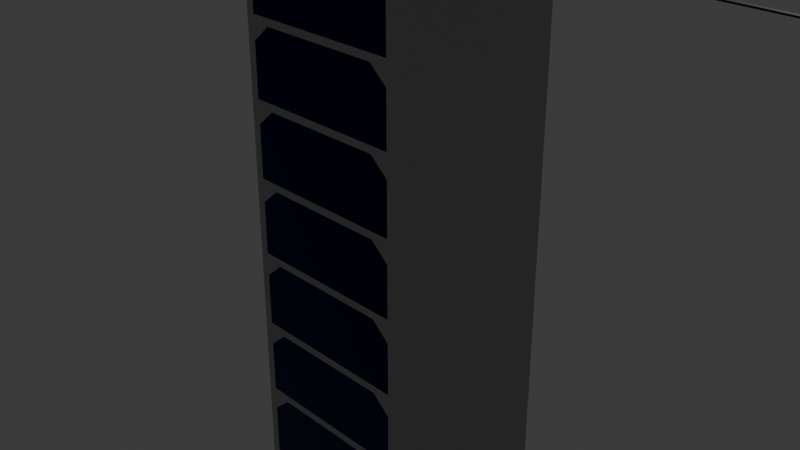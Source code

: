 # Source: cubesat_model.blend  (saved by Blender 4.2.6; exported with 4.5.12 LTS)
import bpy
from mathutils import Matrix  # noqa: F401  (used for matrix-valued properties, if any)

bpy.ops.wm.read_factory_settings(use_empty=True)
scene = bpy.context.scene
scene.name = 'Scene'

# ---- collections
col_collection = bpy.data.collections.new('Collection'); scene.collection.children.link(col_collection)

# ---- materials (node trees are filled in below, after node groups)
mat_metal = bpy.data.materials.new('Metal')
mat_metal.alpha_threshold = 0.0
mat_metal.use_transparent_shadow = False
mat_metal.line_color = (0.0, 0.0, 0.0, 1.0)
mat_solar_panel = bpy.data.materials.new('Solar Panel')
mat_solar_panel.use_transparent_shadow = False
mat_black_plastic = bpy.data.materials.new('Black Plastic')
mat_black_plastic.use_transparent_shadow = False

# ---- material node trees
mat_metal.use_nodes = True; mat_metal.node_tree.nodes.clear()
_N = mat_metal.node_tree.nodes; _L = mat_metal.node_tree.links
n0 = _N.new('ShaderNodeOutputMaterial'); n0.name = 'Material Output'; n0.location = (300, 300)
n1 = _N.new('ShaderNodeBsdfToon'); n1.name = 'Toon BSDF'; n1.location = (10, 300)
n1.inputs[0].default_value = (0.477, 0.477, 0.477, 1.0)
_L.new(n1.outputs[0], n0.inputs[0])
n0.is_active_output = True
mat_solar_panel.use_nodes = True; mat_solar_panel.node_tree.nodes.clear()
_N = mat_solar_panel.node_tree.nodes; _L = mat_solar_panel.node_tree.links
n0 = _N.new('ShaderNodeBsdfPrincipled'); n0.name = 'Principled BSDF'; n0.location = (10, 300)
n0.distribution = 'GGX'
n0.subsurface_method = 'RANDOM_WALK_SKIN'
n0.inputs[0].default_value = (0.0, 0.006875, 0.08593, 1.0)
n0.inputs[1].default_value = 1.0
n0.inputs[2].default_value = 0.01
n0.inputs[3].default_value = 1.45
n0.inputs[27].default_value = (0.0, 0.0, 0.0, 1.0)
n0.inputs[28].default_value = 1.0
n1 = _N.new('ShaderNodeOutputMaterial'); n1.name = 'Material Output'; n1.location = (300, 300)
_L.new(n0.outputs[0], n1.inputs[0])
n1.is_active_output = True
mat_black_plastic.use_nodes = True; mat_black_plastic.node_tree.nodes.clear()
_N = mat_black_plastic.node_tree.nodes; _L = mat_black_plastic.node_tree.links
n0 = _N.new('ShaderNodeBsdfPrincipled'); n0.name = 'Principled BSDF'; n0.location = (10, 300)
n0.distribution = 'GGX'
n0.subsurface_method = 'RANDOM_WALK_SKIN'
n0.inputs[0].default_value = (0.003836, 0.003836, 0.003836, 1.0)
n0.inputs[3].default_value = 1.45
n0.inputs[27].default_value = (0.0, 0.0, 0.0, 1.0)
n0.inputs[28].default_value = 1.0
n1 = _N.new('ShaderNodeOutputMaterial'); n1.name = 'Material Output'; n1.location = (300, 300)
_L.new(n0.outputs[0], n1.inputs[0])
n1.is_active_output = True

# ---- world
world_world = bpy.data.worlds.new('World'); scene.world = world_world
world_world.use_nodes = True; world_world.node_tree.nodes.clear()
_N = world_world.node_tree.nodes; _L = world_world.node_tree.links
n0 = _N.new('ShaderNodeOutputWorld'); n0.name = 'World Output'; n0.location = (300, 300)
n1 = _N.new('ShaderNodeBackground'); n1.name = 'Background'; n1.location = (10, 300)
n1.inputs[0].default_value = (0.05088, 0.05088, 0.05088, 1.0)
_L.new(n1.outputs[0], n0.inputs[0])
n0.is_active_output = True
world_world.color = (0.05088, 0.05088, 0.05088)
world_world.use_sun_shadow = False
world_world.sun_shadow_jitter_overblur = 0.0

# ---- cameras
cam_camera = bpy.data.cameras.new('Camera')
cam_camera.clip_end = 100.0
cam_camera.ortho_scale = 7.314

# ---- lights
light_light = bpy.data.lights.new('Light', 'POINT')
light_light.transmission_factor = 0.0
light_light.energy = 1000.0
light_light.shadow_soft_size = 0.1
light_light.shadow_maximum_resolution = 0.006
light_light.use_absolute_resolution = True

# ---- meshes
me_cube_001 = bpy.data.meshes.new('Cube.001')
me_cube_001.from_pydata([(1.0, -1.0, -3.0), (-1.0, -1.0, -3.0), (1.0, -1.0, 3.0), (-1.0, -1.0, 3.0), (1.0, 1.0, -3.0), (-1.0, 1.0, -3.0), (1.0, 1.0, 3.0), (-1.0, 1.0, 3.0), (-0.9503, 1.0, 2.923), (0.9503, 1.0, 2.923), (0.9503, 1.0, -2.922), (-0.9503, 1.0, -2.922), (-1.0, 0.9503, -2.922), (-1.0, -0.9503, -2.922), (-1.0, -0.9503, 2.923), (-1.0, 0.9503, 2.923), (-0.9503, -1.0, -2.923), (0.9503, -1.0, -2.923), (0.9503, -1.0, 2.921), (-0.9503, -1.0, 2.921), (-1.0, 1.0, -2.143), (-1.0, 1.0, -1.286), (-1.0, 1.0, -0.4286), (-1.0, 1.0, 0.4286), (-1.0, 1.0, 1.286), (-1.0, 1.0, 2.143), (1.0, -1.0, -2.143), (1.0, -1.0, -1.286), (1.0, -1.0, -0.4286), (1.0, -1.0, 0.4286), (1.0, -1.0, 1.286), (1.0, -1.0, 2.143), (1.0, 1.0, 2.143), (1.0, 1.0, 1.286), (1.0, 1.0, 0.4286), (1.0, 1.0, -0.4286), (1.0, 1.0, -1.286), (1.0, 1.0, -2.143), (-1.0, -1.0, 2.143), (-1.0, -1.0, 1.286), (-1.0, -1.0, 0.4286), (-1.0, -1.0, -0.4286), (-1.0, -1.0, -1.286), (-1.0, -1.0, -2.143), (-0.9503, 1.0, -2.087), (-0.9503, 1.0, -1.252), (-0.9503, 1.0, -0.4168), (-0.9503, 1.0, 0.4181), (-0.9503, 1.0, 1.253), (-0.9503, 1.0, 2.088), (0.9503, 1.0, 2.088), (0.9503, 1.0, 1.253), (0.9503, 1.0, 0.4181), (0.9503, 1.0, -0.4168), (0.9503, 1.0, -1.252), (0.9503, 1.0, -2.087), (-1.0, 0.9503, -2.087), (-1.0, 0.9503, -1.252), (-1.0, 0.9503, -0.417), (-1.0, 0.9503, 0.418), (-1.0, 0.9503, 1.253), (-1.0, 0.9503, 2.088), (-1.0, -0.9503, 2.088), (-1.0, -0.9503, 1.253), (-1.0, -0.9503, 0.418), (-1.0, -0.9503, -0.417), (-1.0, -0.9503, -1.252), (-1.0, -0.9503, -2.087), (-0.9503, -1.0, 2.086), (-0.9503, -1.0, 0.4164), (-0.9503, -1.0, -0.4185), (-0.9503, -1.0, -1.253), (-0.9503, -1.0, -2.088), (0.9503, -1.0, -2.088), (0.9503, -1.0, -1.253), (0.9503, -1.0, -0.4185), (0.9503, -1.0, 0.4164), (-0.9062, 1.0, -2.305), (0.9062, 1.0, -2.305), (0.9062, 1.0, -2.881), (-0.9062, 1.0, -2.881), (-1.0, 0.9062, 2.128), (-1.0, -0.9062, 2.128), (-1.0, -0.9062, 2.705), (-1.0, 0.9062, 2.705), (-0.9062, -1.0, 2.127), (0.9062, -1.0, 2.127), (0.9062, -1.0, 2.703), (-0.9062, -1.0, 2.703), (-0.9062, -1.0, -2.883), (0.9062, -1.0, -2.883), (0.9062, -1.0, -2.306), (-0.9062, -1.0, -2.306), (-0.9062, -1.0, -2.048), (0.9062, -1.0, -2.048), (0.9062, -1.0, -1.471), (-0.9062, -1.0, -1.471), (-0.9062, -1.0, -1.213), (0.9062, -1.0, -1.213), (0.9062, -1.0, -0.6364), (-0.9062, -1.0, -0.6364), (-0.9062, -1.0, -0.3782), (0.9062, -1.0, -0.3782), (0.9062, -1.0, 0.1985), (-0.9062, -1.0, 0.1985), (-0.9062, -1.0, 0.4567), (0.9062, -1.0, 0.4567), (0.9062, -1.0, 1.033), (-0.9062, -1.0, 1.033), (-0.7014, -1.0, 2.046), (0.7014, -1.0, 2.046), (-0.3021, -1.0, 1.292), (0.3021, -1.0, 1.292), (-1.0, 0.9062, -2.881), (-1.0, -0.9062, -2.881), (-1.0, -0.9062, -2.305), (-1.0, 0.9062, -2.305), (-1.0, 0.9062, -2.047), (-1.0, -0.9062, -2.047), (-1.0, -0.9062, -1.47), (-1.0, 0.9062, -1.47), (-1.0, 0.9062, -1.212), (-1.0, -0.9062, -1.212), (-1.0, -0.9062, -0.6349), (-1.0, 0.9062, -0.6349), (-1.0, 0.9062, -0.3767), (-1.0, -0.9062, -0.3767), (-1.0, -0.9062, 0.2), (-1.0, 0.9062, 0.2), (-1.0, 0.9062, 0.4582), (-1.0, -0.9062, 0.4582), (-1.0, -0.9062, 1.035), (-1.0, 0.9062, 1.035), (-1.0, 0.9062, 1.293), (-1.0, -0.9062, 1.293), (-1.0, -0.9062, 1.87), (-1.0, 0.9062, 1.87), (-0.9062, 1.0, 2.705), (0.9062, 1.0, 2.705), (0.9062, 1.0, 2.128), (-0.9062, 1.0, 2.128), (-0.9062, 1.0, 1.87), (0.9062, 1.0, 1.87), (0.9062, 1.0, 1.293), (-0.9062, 1.0, 1.293), (-0.9062, 1.0, 1.035), (0.9062, 1.0, 1.035), (0.9062, 1.0, 0.4583), (-0.9062, 1.0, 0.4583), (-0.9062, 1.0, 0.2002), (0.9062, 1.0, 0.2002), (0.9062, 1.0, -0.3766), (-0.9062, 1.0, -0.3766), (-0.9062, 1.0, -0.6347), (0.9062, 1.0, -0.6347), (0.9062, 1.0, -1.211), (-0.9062, 1.0, -1.211), (-0.9062, 1.0, -1.47), (0.9062, 1.0, -1.47), (0.9062, 1.0, -2.046), (-0.9062, 1.0, -2.046), (0.3333, -1.0, -3.0), (-0.3333, -1.0, -3.0), (-0.3333, 1.0, 3.0), (0.3282, 4.37, 3.003), (0.3333, -1.0, 3.0), (0.3034, 4.375, 3.003), (0.3333, 1.0, -3.0), (-0.3333, 1.0, -3.0), (-0.3168, 1.0, 2.923), (0.3168, 1.0, 2.923), (0.3168, 1.0, -2.922), (-0.3168, 1.0, -2.922), (0.3168, -1.0, -2.923), (-0.3168, -1.0, -2.923), (0.3168, -1.0, 2.921), (-0.3168, -1.0, 2.921), (0.3168, -1.0, -2.088), (-0.3168, -1.0, -2.088), (0.3168, -1.0, -1.253), (-0.3168, -1.0, -1.253), (0.3168, -1.0, -0.4185), (-0.3168, -1.0, -0.4185), (0.3168, -1.0, 0.4164), (-0.3168, -1.0, 0.4164), (-0.3168, -1.0, 1.251), (0.3168, -1.0, 2.086), (-0.3168, -1.0, 2.086), (0.3168, 1.0, 2.088), (-0.3168, 1.0, 2.088), (0.3168, 1.0, 1.253), (-0.3168, 1.0, 1.253), (0.3168, 1.0, 0.4181), (-0.3168, 1.0, 0.4181), (0.3168, 1.0, -0.4168), (-0.3168, 1.0, -0.4168), (0.3168, 1.0, -1.252), (-0.3168, 1.0, -1.252), (0.3168, 1.0, -2.087), (-0.3168, 1.0, -2.087), (0.7014, 1.0, -2.127), (-0.7014, 1.0, -2.127), (0.3021, 1.0, -2.881), (-0.3021, 1.0, -2.881), (0.3021, -1.0, 2.127), (-0.3021, -1.0, 2.127), (0.7014, -1.0, 2.881), (-0.7014, -1.0, 2.881), (0.3021, -1.0, -2.883), (-0.3021, -1.0, -2.883), (0.7014, -1.0, -2.129), (-0.7014, -1.0, -2.129), (0.3021, -1.0, -2.048), (-0.3021, -1.0, -2.048), (0.7014, -1.0, -1.294), (-0.7014, -1.0, -1.294), (0.3021, -1.0, -1.213), (-0.3021, -1.0, -1.213), (0.7014, -1.0, -0.4587), (-0.7014, -1.0, -0.4587), (0.3021, -1.0, -0.3782), (-0.3021, -1.0, -0.3782), (0.7014, -1.0, 0.3762), (-0.7014, -1.0, 0.3762), (0.3021, -1.0, 0.4567), (-0.3021, -1.0, 0.4567), (0.7014, -1.0, 1.211), (-0.7014, -1.0, 1.211), (0.3168, -1.0, 1.251), (-0.7014, 1.0, 2.883), (0.7014, 1.0, 2.883), (0.3021, 1.0, 2.128), (-0.3021, 1.0, 2.128), (0.7014, 1.0, 2.048), (-0.7014, 1.0, 2.048), (0.3021, 1.0, 1.293), (-0.3021, 1.0, 1.293), (0.7014, 1.0, 1.213), (-0.7014, 1.0, 1.213), (0.3021, 1.0, 0.4583), (-0.3021, 1.0, 0.4583), (0.7014, 1.0, 0.3778), (-0.7014, 1.0, 0.3778), (0.3021, 1.0, -0.3766), (-0.3021, 1.0, -0.3766), (0.7014, 1.0, -0.4571), (-0.7014, 1.0, -0.4571), (0.3021, 1.0, -1.211), (-0.3021, 1.0, -1.211), (0.7014, 1.0, -1.292), (-0.7014, 1.0, -1.292), (0.3021, 1.0, -2.046), (-0.3021, 1.0, -2.046), (-1.0, -0.3333, -3.0), (-1.0, 0.3333, -3.0), (0.319, 4.376, 2.983), (1.0, 0.3333, 3.0), (0.343, 4.378, 3.003), (-1.0, -0.3333, 3.0), (1.0, 0.3333, -3.0), (1.0, -0.3333, -3.0), (-1.0, -0.3168, -2.922), (-1.0, 0.3168, -2.922), (-1.0, 0.3168, 2.923), (-1.0, -0.3168, 2.923), (-1.0, -0.3168, -2.087), (-1.0, 0.3168, -2.087), (-1.0, -0.3168, -1.252), (-1.0, 0.3168, -1.252), (-1.0, -0.3168, -0.417), (-1.0, 0.3168, -0.417), (-1.0, -0.3168, 0.418), (-1.0, 0.3168, 0.418), (-1.0, -0.3168, 1.253), (-1.0, 0.3168, 1.253), (-1.0, -0.3168, 2.088), (-1.0, 0.3168, 2.088), (1.0, 0.3333, -2.143), (1.0, -0.3333, -2.143), (1.0, 0.3333, -1.286), (1.0, -0.3333, -1.286), (1.0, 0.3333, -0.4286), (1.0, -0.3333, -0.4286), (1.0, 0.3333, 0.4286), (1.0, -0.3333, 0.4286), (1.0, 0.3333, 1.286), (1.0, -0.3333, 1.286), (1.0, 0.3333, 2.143), (1.0, -0.3333, 2.143), (-1.0, -0.3021, 2.128), (-1.0, 0.3021, 2.128), (-1.0, 0.7014, 2.882), (-1.0, -0.7014, 2.882), (-1.0, -0.3021, -2.881), (-1.0, 0.3021, -2.881), (-1.0, -0.7014, -2.127), (-1.0, 0.7014, -2.127), (-1.0, -0.3021, -2.047), (-1.0, 0.3021, -2.047), (-1.0, -0.7014, -1.292), (-1.0, 0.7014, -1.292), (-1.0, -0.3021, -1.212), (-1.0, 0.3021, -1.212), (-1.0, -0.7014, -0.4572), (-1.0, 0.7014, -0.4572), (-1.0, -0.3021, -0.3767), (-1.0, 0.3021, -0.3767), (-1.0, -0.7014, 0.3777), (-1.0, 0.7014, 0.3777), (-1.0, -0.3021, 0.4582), (-1.0, 0.3021, 0.4582), (-1.0, -0.7014, 1.213), (-1.0, 0.7014, 1.213), (-1.0, -0.3021, 1.293), (-1.0, 0.3021, 1.293), (-1.0, -0.7014, 2.048), (-1.0, 0.7014, 2.048), (-0.3333, 0.3333, -3.0), (-0.3333, -0.3333, -3.0), (0.3333, 0.3333, -3.0), (0.3333, -0.3333, -3.0), (-0.3333, -0.3333, 3.0), (-0.3333, 0.3333, 3.0), (0.3333, -0.3333, 3.0), (0.3333, 0.3333, 3.0), (-1.0, -1.311e-07, -3.0), (1.0, 1.311e-07, 3.0), (-1.0, 1.311e-07, 3.0), (1.0, -1.311e-07, -3.0), (-1.0, -9.46e-08, -2.922), (-1.0, 9.383e-08, 2.923), (-1.0, -5.81e-08, -2.087), (-1.0, -2.161e-08, -1.252), (-1.0, 1.489e-08, -0.417), (-1.0, 5.139e-08, 0.418), (-1.0, 8.788e-08, 1.253), (-1.0, 1.244e-07, 2.088), (1.0, -9.367e-08, -2.143), (1.0, -5.62e-08, -1.286), (1.0, -1.873e-08, -0.4286), (1.0, 1.873e-08, 0.4286), (1.0, 5.62e-08, 1.286), (1.0, 9.367e-08, 2.143), (-1.0, 9.262e-08, 2.128), (-1.0, 1.256e-07, 2.882), (-1.0, -1.264e-07, -2.881), (-1.0, -9.338e-08, -2.127), (-1.0, -8.986e-08, -2.047), (-1.0, -5.688e-08, -1.292), (-1.0, -5.336e-08, -1.212), (-1.0, -2.039e-08, -0.4572), (-1.0, -1.687e-08, -0.3767), (-1.0, 1.611e-08, 0.3777), (-1.0, 1.963e-08, 0.4582), (-1.0, 5.26e-08, 1.213), (-1.0, 5.612e-08, 1.293), (-1.0, 8.91e-08, 2.048), (-0.3333, -1.311e-07, -3.0), (0.3333, -1.311e-07, -3.0), (-0.3333, 1.311e-07, 3.0), (0.3333, 1.311e-07, 3.0), (-0.9062, -1.0, 1.868), (0.9062, -1.0, 1.868), (0.9062, -1.0, 1.292), (-0.9062, -1.0, 1.292), (0.9503, -1.0, 1.251), (0.9503, -1.0, 2.086), (-0.9503, -1.0, 1.251), (-9.52e-08, -1.0, 1.251), (-1.582e-07, -1.0, 2.086), (-9.823e-08, -1.0, 1.292), (-1.552e-07, -1.0, 2.046), (-1.0, 1.0, -0.9515), (1.0, -1.0, -0.9515), (1.0, 1.0, -0.9515), (-1.0, -1.0, -0.9515), (-0.9503, 1.0, -0.9262), (0.9503, 1.0, -0.9262), (-1.0, 0.9503, -0.9263), (-1.0, -0.9503, -0.9263), (-0.9503, -1.0, -0.9279), (0.9503, -1.0, -0.9279), (-0.9062, -1.0, -0.9883), (0.9062, -1.0, -0.9883), (-1.0, 0.9062, -0.9867), (-1.0, -0.9062, -0.9867), (-0.9062, 1.0, -0.9866), (0.9062, 1.0, -0.9866), (-0.4578, 1.0, -0.9173), (0.4578, 1.0, -0.9173), (-0.4578, -1.0, -0.919), (0.4578, -1.0, -0.919), (1.0, -0.3333, -0.9515), (1.0, 0.3333, -0.9515), (-1.0, 0.4578, -0.9175), (-1.0, -0.4578, -0.9175), (-1.0, -4.051e-08, -0.9175), (1.0, -4.159e-08, -0.9515), (-1.0, 0.6667, -3.0), (1.0, 0.6667, 3.0), (-1.0, 0.6335, -2.922), (-1.0, 0.7621, -2.087), (-1.0, 0.7621, -1.252), (-1.0, 0.7621, -0.417), (-1.0, 0.7621, 0.418), (-1.0, 0.7621, 1.253), (-1.0, 0.7621, 2.088), (-1.0, 0.6041, 2.128), (-1.0, 0.6041, -2.881), (-1.0, 0.8038, -2.216), (-1.0, 0.6041, -2.047), (-1.0, 0.8038, -1.381), (-1.0, 0.6041, -1.212), (-1.0, 0.8038, -0.546), (-1.0, 0.6041, -0.3767), (-1.0, 0.8038, 0.2889), (-1.0, 0.6041, 0.4582), (-1.0, 0.8038, 1.124), (-1.0, 0.6041, 1.293), (-1.0, 0.8038, 1.959), (-0.3333, 0.6667, 3.0), (0.3333, 0.6667, 3.0), (-1.0, 0.6667, 3.0), (1.0, 0.6667, -3.0), (-1.0, 0.7621, 2.923), (1.0, 0.6667, -2.143), (1.0, 0.6667, -1.286), (1.0, 0.6667, -0.4286), (1.0, 0.6667, 0.4286), (1.0, 0.6667, 1.286), (1.0, 0.6667, 2.143), (-1.0, 0.8038, 2.794), (-0.3333, 0.6667, -3.0), (0.3333, 0.6667, -3.0), (-1.0, 0.682, -0.9521), (1.0, 0.6667, -0.9515), (-1.0, -0.6667, 3.0), (1.0, -0.6667, -3.0), (-1.0, -0.7621, 2.923), (1.0, -0.6667, -2.143), (1.0, -0.6667, -1.286), (1.0, -0.6667, -0.4286), (1.0, -0.6667, 0.4286), (1.0, -0.6667, 1.286), (1.0, -0.6667, 2.143), (-1.0, -0.8038, 2.794), (-0.3333, -0.6667, -3.0), (0.3333, -0.6667, -3.0), (-1.0, -0.6667, -3.0), (1.0, -0.6667, 3.0), (-1.0, -0.6335, -2.922), (-1.0, -0.7621, -2.087), (-1.0, -0.7621, -1.252), (-1.0, -0.7621, -0.417), (-1.0, -0.7621, 0.418), (-1.0, -0.7621, 1.253), (-1.0, -0.7621, 2.088), (-1.0, -0.6041, 2.128), (-1.0, -0.6041, -2.881), (-1.0, -0.8038, -2.216), (-1.0, -0.6041, -2.047), (-1.0, -0.8038, -1.381), (-1.0, -0.6041, -1.212), (-1.0, -0.8038, -0.546), (-1.0, -0.6041, -0.3767), (-1.0, -0.8038, 0.2889), (-1.0, -0.6041, 0.4582), (-1.0, -0.8038, 1.124), (-1.0, -0.6041, 1.293), (-1.0, -0.8038, 1.959), (-0.3333, -0.6667, 3.0), (0.3333, -0.6667, 3.0), (1.0, -0.6667, -0.9515), (-1.0, -0.682, -0.9521), (0.3667, 1.0, 3.004), (0.3332, 1.0, 2.977), (0.3113, 1.0, 3.004), (0.339, 0.9908, 3.004), (-0.3665, -1.0, 3.004), (-0.3331, -1.0, 2.977), (-0.311, -1.0, 3.004), (-0.3388, -0.9908, 3.004), (1.0, -0.3368, 2.977), (1.0, -0.3091, 3.005), (0.9908, -0.3368, 3.005), (1.0, -0.3645, 3.005), (-1.0, 0.3327, 2.977), (-1.0, 0.3108, 3.004), (-0.9908, 0.3385, 3.004), (-1.0, 0.3662, 3.004), (-0.3435, -4.377, 3.003), (-0.3196, -4.375, 2.983), (-0.3039, -4.374, 3.003), (-0.3287, -4.369, 3.003), (4.376, -0.3251, 2.982), (4.375, -0.3053, 3.003), (4.37, -0.3301, 3.003), (4.378, -0.3448, 3.003), (-4.376, 0.32, 2.983), (-4.374, 0.3044, 3.003), (-4.37, 0.3291, 3.003), (-4.378, 0.3439, 3.003)], [], [(430, 32, 6, 399), (3, 478, 481, 470, 436), (200, 78, 79, 202), (457, 82, 83, 445), (204, 86, 87, 206), (447, 437, 0, 161), (420, 421, 477, 476, 163), (37, 4, 10, 55), (168, 5, 11, 172), (25, 7, 8, 49), (448, 1, 13, 450), (38, 3, 14, 62), (422, 7, 15, 424), (20, 5, 12, 56), (161, 0, 17, 173), (31, 2, 18, 366), (481, 480, 165, 471, 470), (43, 1, 16, 72), (3, 38, 68, 19), (38, 39, 367, 68), (39, 40, 69, 367), (40, 41, 70, 69), (375, 42, 71, 380), (42, 43, 72, 71), (0, 26, 73, 17), (26, 27, 74, 73), (373, 28, 75, 381), (28, 29, 76, 75), (29, 30, 365, 76), (30, 31, 366, 365), (7, 25, 61, 15), (25, 24, 60, 61), (24, 23, 59, 60), (23, 22, 58, 59), (372, 21, 57, 378), (21, 20, 56, 57), (1, 43, 67, 13), (43, 42, 66, 67), (375, 41, 65, 379), (41, 40, 64, 65), (40, 39, 63, 64), (39, 38, 62, 63), (5, 20, 44, 11), (20, 21, 45, 44), (372, 22, 46, 376), (22, 23, 47, 46), (23, 24, 48, 47), (24, 25, 49, 48), (6, 32, 50, 9), (32, 33, 51, 50), (33, 34, 52, 51), (34, 35, 53, 52), (374, 36, 54, 377), (36, 37, 55, 54), (208, 90, 91, 210), (212, 94, 95, 214), (391, 383, 99, 218), (220, 102, 103, 222), (224, 106, 107, 226), (112, 363, 362, 110), (458, 114, 115, 459), (460, 118, 119, 461), (473, 385, 123, 463), (464, 126, 127, 465), (466, 130, 131, 467), (468, 134, 135, 469), (230, 138, 139, 231), (233, 142, 143, 235), (237, 146, 147, 239), (241, 150, 151, 243), (389, 387, 155, 247), (249, 158, 159, 251), (423, 4, 37, 425), (425, 37, 36, 426), (435, 374, 35, 427), (427, 35, 34, 428), (428, 34, 33, 429), (429, 33, 32, 430), (198, 55, 78, 200), (55, 10, 79, 78), (172, 11, 80, 203), (11, 44, 77, 80), (456, 62, 82, 457), (62, 14, 83, 82), (424, 15, 84, 431), (15, 61, 81, 84), (186, 366, 86, 204), (366, 18, 87, 86), (176, 19, 88, 207), (19, 68, 85, 88), (173, 17, 90, 208), (17, 73, 91, 90), (178, 72, 92, 211), (72, 16, 89, 92), (177, 73, 94, 212), (73, 74, 95, 94), (180, 71, 96, 215), (71, 72, 93, 96), (179, 74, 98, 216), (381, 75, 99, 383), (182, 70, 100, 219), (380, 71, 97, 382), (181, 75, 102, 220), (75, 76, 103, 102), (184, 69, 104, 223), (69, 70, 101, 104), (183, 76, 106, 224), (76, 365, 107, 106), (185, 367, 108, 227), (367, 69, 105, 108), (368, 228, 112, 370), (365, 366, 362, 363), (187, 68, 361, 109), (228, 365, 363, 112), (450, 13, 114, 458), (13, 67, 115, 114), (401, 56, 116, 409), (56, 12, 113, 116), (451, 67, 118, 460), (67, 66, 119, 118), (402, 57, 120, 411), (57, 56, 117, 120), (452, 66, 122, 462), (379, 65, 123, 385), (403, 58, 124, 413), (378, 57, 121, 384), (453, 65, 126, 464), (65, 64, 127, 126), (404, 59, 128, 415), (59, 58, 125, 128), (454, 64, 130, 466), (64, 63, 131, 130), (405, 60, 132, 417), (60, 59, 129, 132), (455, 63, 134, 468), (63, 62, 135, 134), (406, 61, 136, 419), (61, 60, 133, 136), (170, 9, 138, 230), (9, 50, 139, 138), (189, 49, 140, 232), (49, 8, 137, 140), (188, 50, 142, 233), (50, 51, 143, 142), (191, 48, 144, 236), (48, 49, 141, 144), (190, 51, 146, 237), (51, 52, 147, 146), (193, 47, 148, 240), (47, 48, 145, 148), (192, 52, 150, 241), (52, 53, 151, 150), (195, 46, 152, 244), (46, 47, 149, 152), (194, 53, 154, 245), (377, 54, 155, 387), (197, 45, 156, 248), (376, 46, 153, 386), (196, 54, 158, 249), (54, 55, 159, 158), (199, 44, 160, 252), (44, 45, 157, 160), (55, 198, 251, 159), (198, 199, 252, 251), (45, 197, 250, 157), (197, 196, 249, 250), (54, 196, 247, 155), (196, 197, 248, 247), (46, 195, 246, 153), (195, 194, 245, 246), (53, 194, 243, 151), (194, 195, 244, 243), (47, 193, 242, 149), (193, 192, 241, 242), (52, 192, 239, 147), (192, 193, 240, 239), (48, 191, 238, 145), (191, 190, 237, 238), (51, 190, 235, 143), (190, 191, 236, 235), (49, 189, 234, 141), (189, 188, 233, 234), (50, 188, 231, 139), (188, 189, 232, 231), (8, 169, 229, 137), (169, 170, 230, 229), (369, 187, 109, 371), (364, 111, 109, 361), (370, 112, 110, 371), (367, 185, 111, 364), (365, 228, 226, 107), (228, 185, 227, 226), (69, 184, 225, 105), (184, 183, 224, 225), (76, 183, 222, 103), (183, 184, 223, 222), (70, 182, 221, 101), (182, 181, 220, 221), (75, 181, 218, 99), (181, 182, 219, 218), (71, 180, 217, 97), (180, 179, 216, 217), (74, 179, 214, 95), (179, 180, 215, 214), (72, 178, 213, 93), (178, 177, 212, 213), (73, 177, 210, 91), (177, 178, 211, 210), (16, 174, 209, 89), (174, 173, 208, 209), (18, 175, 206, 87), (175, 176, 207, 206), (68, 187, 205, 85), (187, 186, 204, 205), (10, 171, 202, 79), (171, 172, 203, 202), (44, 199, 201, 77), (199, 198, 200, 201), (157, 250, 252, 160), (250, 249, 251, 252), (386, 388, 248, 156), (388, 389, 247, 248), (149, 242, 244, 152), (242, 241, 243, 244), (145, 238, 240, 148), (238, 237, 239, 240), (141, 234, 236, 144), (234, 233, 235, 236), (137, 229, 232, 140), (229, 230, 231, 232), (68, 367, 364, 361), (366, 186, 110, 362), (105, 225, 227, 108), (225, 224, 226, 227), (101, 221, 223, 104), (221, 220, 222, 223), (382, 390, 219, 100), (390, 391, 218, 219), (93, 213, 215, 96), (213, 212, 214, 215), (89, 209, 211, 92), (209, 208, 210, 211), (2, 165, 175, 18), (444, 288, 482, 485, 449), (1, 162, 174, 16), (162, 161, 173, 174), (4, 167, 171, 10), (167, 168, 172, 171), (7, 163, 169, 8), (421, 399, 6, 474, 477), (448, 446, 162, 1), (446, 447, 161, 162), (85, 205, 207, 88), (205, 204, 206, 207), (77, 201, 203, 80), (201, 200, 202, 203), (422, 420, 163, 7), (163, 476, 475, 170, 169), (470, 471, 323, 321), (359, 360, 324, 322), (436, 470, 321, 258), (257, 255, 166, 164), (432, 433, 319, 317), (357, 358, 320, 318), (398, 432, 317, 254), (325, 357, 318, 253), (456, 275, 315, 469), (336, 276, 316, 356), (405, 274, 314, 418), (335, 273, 313, 355), (455, 273, 311, 467), (335, 274, 312, 354), (404, 272, 310, 416), (334, 271, 309, 353), (454, 271, 307, 465), (334, 272, 308, 352), (403, 270, 306, 414), (333, 269, 305, 351), (453, 269, 303, 463), (333, 270, 304, 350), (402, 268, 302, 412), (332, 267, 301, 349), (452, 267, 299, 461), (332, 268, 300, 348), (401, 266, 298, 410), (331, 265, 297, 347), (451, 265, 295, 459), (331, 266, 296, 346), (400, 262, 294, 408), (329, 261, 293, 345), (438, 264, 292, 445), (330, 263, 291, 344), (406, 276, 290, 407), (336, 275, 289, 343), (443, 286, 288, 444), (341, 285, 287, 342), (442, 284, 286, 443), (340, 283, 285, 341), (441, 282, 284, 442), (339, 281, 283, 340), (472, 392, 282, 441), (397, 393, 281, 339), (439, 278, 280, 440), (337, 277, 279, 338), (437, 260, 278, 439), (328, 259, 277, 337), (418, 314, 316, 419), (355, 313, 315, 356), (416, 310, 312, 417), (353, 309, 311, 354), (414, 306, 308, 415), (351, 305, 307, 352), (434, 394, 304, 413), (396, 395, 303, 350), (410, 298, 300, 411), (347, 297, 299, 348), (408, 294, 296, 409), (345, 293, 295, 346), (436, 258, 264, 438), (327, 359, 322, 488, 487), (398, 254, 262, 400), (325, 253, 261, 329), (433, 423, 259, 319), (358, 328, 260, 320), (407, 290, 291, 431), (343, 289, 292, 344), (288, 342, 326, 483, 482), (360, 326, 256, 324), (471, 449, 485, 484, 323), (342, 287, 256, 326), (323, 484, 483, 326, 360), (486, 489, 422, 424, 263), (290, 343, 344, 291), (319, 259, 328, 358), (254, 325, 329, 262), (258, 327, 330, 264), (294, 345, 346, 296), (298, 347, 348, 300), (394, 396, 350, 304), (306, 351, 352, 308), (310, 353, 354, 312), (314, 355, 356, 316), (260, 328, 337, 278), (278, 337, 338, 280), (392, 397, 339, 282), (282, 339, 340, 284), (284, 340, 341, 286), (286, 341, 342, 288), (276, 336, 343, 290), (264, 330, 344, 292), (262, 329, 345, 294), (265, 331, 346, 295), (266, 331, 347, 298), (267, 332, 348, 299), (268, 332, 349, 302), (269, 333, 350, 303), (270, 333, 351, 306), (271, 334, 352, 307), (272, 334, 353, 310), (273, 335, 354, 311), (274, 335, 355, 314), (275, 336, 356, 315), (254, 317, 357, 325), (317, 319, 358, 357), (258, 321, 359, 327), (321, 323, 360, 359), (111, 370, 371, 109), (185, 368, 370, 111), (186, 369, 371, 110), (280, 338, 397, 392), (302, 349, 396, 394), (349, 301, 395, 396), (412, 302, 394, 434), (338, 279, 393, 397), (440, 280, 392, 472), (217, 216, 391, 390), (97, 217, 390, 382), (246, 245, 389, 388), (153, 246, 388, 386), (45, 376, 386, 156), (53, 377, 387, 154), (58, 378, 384, 124), (66, 379, 385, 122), (70, 380, 382, 100), (74, 381, 383, 98), (426, 36, 374, 435), (245, 154, 387, 389), (462, 122, 385, 473), (216, 98, 383, 391), (35, 374, 377, 53), (21, 372, 376, 45), (42, 375, 379, 66), (22, 372, 378, 58), (27, 373, 381, 74), (41, 375, 380, 70), (279, 426, 435, 393), (121, 412, 434, 384), (81, 407, 431, 84), (167, 4, 423, 433), (5, 398, 400, 12), (113, 408, 409, 116), (117, 410, 411, 120), (384, 434, 413, 124), (125, 414, 415, 128), (129, 416, 417, 132), (133, 418, 419, 136), (61, 406, 407, 81), (12, 400, 408, 113), (56, 401, 410, 117), (57, 402, 412, 121), (58, 403, 414, 125), (59, 404, 416, 129), (60, 405, 418, 133), (5, 168, 432, 398), (168, 167, 433, 432), (322, 324, 421, 420), (327, 487, 486, 263, 330), (276, 406, 419, 316), (274, 405, 417, 312), (272, 404, 415, 308), (270, 403, 413, 304), (268, 402, 411, 300), (266, 401, 409, 296), (263, 424, 431, 291), (285, 429, 430, 287), (283, 428, 429, 285), (281, 427, 428, 283), (393, 435, 427, 281), (277, 425, 426, 279), (259, 423, 425, 277), (489, 488, 322, 420, 422), (324, 256, 399, 421), (287, 430, 399, 256), (301, 462, 473, 395), (27, 440, 472, 373), (31, 444, 449, 2), (165, 2, 449, 471), (3, 436, 438, 14), (0, 437, 439, 26), (26, 439, 440, 27), (373, 472, 441, 28), (28, 441, 442, 29), (29, 442, 443, 30), (30, 443, 444, 31), (14, 438, 445, 83), (67, 451, 459, 115), (66, 452, 461, 119), (65, 453, 463, 123), (64, 454, 465, 127), (63, 455, 467, 131), (62, 456, 469, 135), (479, 478, 3, 19, 176), (165, 480, 479, 176, 175), (318, 320, 447, 446), (253, 318, 446, 448), (273, 455, 468, 313), (271, 454, 466, 309), (269, 453, 464, 305), (267, 452, 462, 301), (265, 451, 460, 297), (261, 450, 458, 293), (275, 456, 457, 289), (313, 468, 469, 315), (309, 466, 467, 311), (305, 464, 465, 307), (395, 473, 463, 303), (297, 460, 461, 299), (293, 458, 459, 295), (253, 448, 450, 261), (320, 260, 437, 447), (289, 457, 445, 292), (489, 486, 498, 501), (481, 478, 490, 493), (484, 485, 497, 496), (476, 477, 164, 166), (475, 474, 6, 9, 170), (490, 491, 492, 493), (494, 495, 496, 497), (498, 499, 500, 501), (478, 479, 491, 490), (486, 487, 499, 498), (479, 480, 492, 491), (487, 488, 500, 499), (480, 481, 493, 492), (477, 474, 257, 164), (488, 489, 501, 500), (485, 482, 494, 497), (474, 475, 255, 257), (482, 483, 495, 494), (475, 476, 166, 255), (483, 484, 496, 495)])
me_cube_001.polygons.foreach_set('material_index', [0, 0, 1, 1, 1, 0, 0, 0, 0, 0, 0, 0, 0, 0, 0, 0, 0, 0, 0, 0, 0, 0, 0, 0, 0, 0, 0, 0, 0, 0, 0, 0, 0, 0, 0, 0, 0, 0, 0, 0, 0, 0, 0, 0, 0, 0, 0, 0, 0, 0, 0, 0, 0, 0, 1, 1, 1, 1, 1, 1, 1, 1, 1, 1, 1, 1, 1, 1, 1, 1, 1, 1, 0, 0, 0, 0, 0, 0, 0, 0, 0, 0, 0, 0, 0, 0, 0, 0, 0, 0, 0, 0, 0, 0, 0, 0, 0, 0, 0, 0, 0, 0, 0, 0, 0, 0, 0, 0, 0, 0, 0, 0, 0, 0, 0, 0, 0, 0, 0, 0, 0, 0, 0, 0, 0, 0, 0, 0, 0, 0, 0, 0, 0, 0, 0, 0, 0, 0, 0, 0, 0, 0, 0, 0, 0, 0, 0, 0, 0, 0, 0, 0, 0, 0, 0, 0, 0, 0, 0, 0, 0, 0, 0, 0, 0, 0, 0, 0, 0, 0, 0, 0, 0, 0, 0, 0, 0, 0, 0, 0, 0, 0, 0, 0, 0, 0, 0, 1, 1, 0, 0, 0, 0, 0, 0, 0, 0, 0, 0, 0, 0, 0, 0, 0, 0, 0, 0, 0, 0, 0, 0, 0, 0, 0, 0, 0, 0, 0, 1, 1, 1, 1, 1, 1, 1, 1, 1, 1, 1, 1, 0, 0, 1, 1, 1, 1, 1, 1, 1, 1, 1, 1, 0, 0, 0, 0, 0, 0, 0, 0, 0, 0, 1, 1, 1, 1, 0, 0, 0, 0, 0, 2, 0, 0, 0, 0, 0, 0, 0, 0, 0, 0, 0, 0, 0, 0, 0, 0, 0, 0, 0, 0, 0, 0, 0, 0, 0, 0, 0, 0, 0, 0, 0, 0, 0, 0, 0, 0, 0, 0, 0, 0, 0, 0, 0, 0, 1, 1, 1, 1, 1, 1, 1, 1, 1, 1, 1, 1, 0, 0, 0, 0, 0, 0, 1, 1, 0, 0, 0, 0, 0, 0, 1, 0, 0, 0, 1, 1, 1, 1, 1, 1, 0, 0, 0, 0, 0, 0, 0, 0, 0, 0, 0, 0, 0, 0, 0, 0, 0, 0, 0, 0, 0, 0, 0, 0, 1, 0, 0, 0, 1, 1, 1, 0, 0, 1, 1, 1, 1, 0, 0, 0, 0, 0, 0, 0, 1, 1, 1, 0, 0, 0, 0, 0, 0, 0, 1, 1, 0, 0, 1, 1, 1, 1, 1, 1, 0, 0, 0, 0, 0, 0, 0, 0, 0, 0, 0, 0, 0, 0, 0, 0, 0, 0, 0, 0, 0, 0, 0, 0, 0, 0, 0, 1, 0, 0, 0, 0, 0, 0, 0, 0, 0, 0, 0, 0, 0, 0, 0, 0, 0, 0, 0, 0, 0, 0, 0, 0, 0, 0, 0, 0, 1, 1, 1, 1, 1, 1, 0, 0, 1, 2, 2, 2, 2, 0, 2, 2, 2, 2, 2, 2, 2, 2, 2, 2, 2, 2, 2, 2, 2])
_uv = me_cube_001.uv_layers.new(name='UVMap')
_uv.uv.foreach_set('vector', [0.8333, 0.7143, 0.875, 0.7143, 0.875, 0.75, 0.8333, 0.75, 0.375, 0.75, 0.4572, 0.75, 0.4583, 0.7512, 0.4583, 0.7917, 0.375, 0.7917, 0.5336, 0.2113, 0.6007, 0.2113, 0.6007, 0.2419, 0.5336, 0.2419, 0.3171, 0.7113, 0.3507, 0.7113, 0.3507, 0.7419, 0.3171, 0.7419, 0.5336, 0.7113, 0.6007, 0.7113, 0.6007, 0.7419, 0.5336, 0.7419, 0.5417, 0.4583, 0.625, 0.4583, 0.625, 0.5, 0.5417, 0.5, 0.4583, 0.9583, 0.5417, 0.9583, 0.5417, 0.9988, 0.5405, 1.0, 0.4583, 1.0, 0.625, 0.2143, 0.625, 0.25, 0.6056, 0.2435, 0.6056, 0.2097, 0.4583, 0.25, 0.375, 0.25, 0.3944, 0.2435, 0.4648, 0.2435, 0.375, 0.03571, 0.375, 0.0, 0.3944, 0.006461, 0.3944, 0.04033, 0.3333, 0.5, 0.375, 0.5, 0.3556, 0.5065, 0.3204, 0.5065, 0.375, 0.7143, 0.375, 0.75, 0.3556, 0.7435, 0.3556, 0.7097, 0.1667, 0.75, 0.125, 0.75, 0.1444, 0.7435, 0.1796, 0.7435, 0.125, 0.5357, 0.125, 0.5, 0.1444, 0.5065, 0.1444, 0.5403, 0.5417, 0.5, 0.625, 0.5, 0.6056, 0.5065, 0.5352, 0.5065, 0.625, 0.7143, 0.625, 0.75, 0.6056, 0.7435, 0.6056, 0.7097, 0.4583, 0.7512, 0.4595, 0.75, 0.5417, 0.75, 0.5417, 0.7917, 0.4583, 0.7917, 0.375, 0.5357, 0.375, 0.5, 0.3944, 0.5065, 0.3944, 0.5403, 0.375, 0.75, 0.375, 0.7143, 0.3944, 0.7097, 0.3944, 0.7435, 0.375, 0.7143, 0.375, 0.6786, 0.3944, 0.6758, 0.3944, 0.7097, 0.375, 0.6786, 0.375, 0.6429, 0.3944, 0.6419, 0.3944, 0.6758, 0.375, 0.6429, 0.375, 0.6071, 0.3944, 0.6081, 0.3944, 0.6419, 0.375, 0.5854, 0.375, 0.5714, 0.3944, 0.5742, 0.3944, 0.5874, 0.375, 0.5714, 0.375, 0.5357, 0.3944, 0.5403, 0.3944, 0.5742, 0.625, 0.5, 0.625, 0.5357, 0.6056, 0.5403, 0.6056, 0.5065, 0.625, 0.5357, 0.625, 0.5714, 0.6056, 0.5742, 0.6056, 0.5403, 0.625, 0.5854, 0.625, 0.6071, 0.6056, 0.6081, 0.6056, 0.5874, 0.625, 0.6071, 0.625, 0.6429, 0.6056, 0.6419, 0.6056, 0.6081, 0.625, 0.6429, 0.625, 0.6786, 0.6056, 0.6758, 0.6056, 0.6419, 0.625, 0.6786, 0.625, 0.7143, 0.6056, 0.7097, 0.6056, 0.6758, 0.125, 0.75, 0.125, 0.7143, 0.1444, 0.7097, 0.1444, 0.7435, 0.125, 0.7143, 0.125, 0.6786, 0.1444, 0.6758, 0.1444, 0.7097, 0.125, 0.6786, 0.125, 0.6429, 0.1444, 0.6419, 0.1444, 0.6758, 0.125, 0.6429, 0.125, 0.6071, 0.1444, 0.6081, 0.1444, 0.6419, 0.125, 0.5854, 0.125, 0.5714, 0.1444, 0.5742, 0.1444, 0.5874, 0.125, 0.5714, 0.125, 0.5357, 0.1444, 0.5403, 0.1444, 0.5742, 0.375, 0.5, 0.375, 0.5357, 0.3556, 0.5403, 0.3556, 0.5065, 0.375, 0.5357, 0.375, 0.5714, 0.3556, 0.5742, 0.3556, 0.5403, 0.375, 0.5854, 0.375, 0.6071, 0.3556, 0.6081, 0.3556, 0.5874, 0.375, 0.6071, 0.375, 0.6429, 0.3556, 0.6419, 0.3556, 0.6081, 0.375, 0.6429, 0.375, 0.6786, 0.3556, 0.6758, 0.3556, 0.6419, 0.375, 0.6786, 0.375, 0.7143, 0.3556, 0.7097, 0.3556, 0.6758, 0.375, 0.25, 0.375, 0.2143, 0.3944, 0.2097, 0.3944, 0.2435, 0.375, 0.2143, 0.375, 0.1786, 0.3944, 0.1758, 0.3944, 0.2097, 0.375, 0.1646, 0.375, 0.1429, 0.3944, 0.1419, 0.3944, 0.1626, 0.375, 0.1429, 0.375, 0.1071, 0.3944, 0.1081, 0.3944, 0.1419, 0.375, 0.1071, 0.375, 0.07143, 0.3944, 0.0742, 0.3944, 0.1081, 0.375, 0.07143, 0.375, 0.03571, 0.3944, 0.04033, 0.3944, 0.0742, 0.625, 0.0, 0.625, 0.03571, 0.6056, 0.04033, 0.6056, 0.006461, 0.625, 0.03571, 0.625, 0.07143, 0.6056, 0.0742, 0.6056, 0.04033, 0.625, 0.07143, 0.625, 0.1071, 0.6056, 0.1081, 0.6056, 0.0742, 0.625, 0.1071, 0.625, 0.1429, 0.6056, 0.1419, 0.6056, 0.1081, 0.625, 0.1646, 0.625, 0.1786, 0.6056, 0.1758, 0.6056, 0.1626, 0.625, 0.1786, 0.625, 0.2143, 0.6056, 0.2097, 0.6056, 0.1758, 0.5336, 0.5081, 0.6007, 0.5081, 0.6007, 0.5387, 0.5336, 0.5387, 0.5336, 0.542, 0.6007, 0.542, 0.6007, 0.5726, 0.5336, 0.5726, 0.5336, 0.5878, 0.6007, 0.5878, 0.6007, 0.6064, 0.5336, 0.6064, 0.5336, 0.6097, 0.6007, 0.6097, 0.6007, 0.6403, 0.5336, 0.6403, 0.5336, 0.6436, 0.6007, 0.6436, 0.6007, 0.6742, 0.5336, 0.6742, 0.2836, 0.6774, 0.3507, 0.6774, 0.3507, 0.708, 0.2836, 0.708, 0.3171, 0.5081, 0.3507, 0.5081, 0.3507, 0.5387, 0.3171, 0.5387, 0.3171, 0.542, 0.3507, 0.542, 0.3507, 0.5726, 0.3171, 0.5726, 0.3171, 0.5878, 0.3507, 0.5878, 0.3507, 0.6064, 0.3171, 0.6064, 0.3171, 0.6097, 0.3507, 0.6097, 0.3507, 0.6403, 0.3171, 0.6403, 0.3171, 0.6436, 0.3507, 0.6436, 0.3507, 0.6742, 0.3171, 0.6742, 0.3171, 0.6774, 0.3507, 0.6774, 0.3507, 0.708, 0.3171, 0.708, 0.5336, 0.008094, 0.6007, 0.008094, 0.6007, 0.0387, 0.5336, 0.0387, 0.5336, 0.04196, 0.6007, 0.04196, 0.6007, 0.07256, 0.5336, 0.07256, 0.5336, 0.07583, 0.6007, 0.07583, 0.6007, 0.1064, 0.5336, 0.1064, 0.5336, 0.1097, 0.6007, 0.1097, 0.6007, 0.1403, 0.5336, 0.1403, 0.5336, 0.1622, 0.6007, 0.1622, 0.6007, 0.1742, 0.5336, 0.1742, 0.5336, 0.1774, 0.6007, 0.1774, 0.6007, 0.208, 0.5336, 0.208, 0.8333, 0.5, 0.875, 0.5, 0.875, 0.5357, 0.8333, 0.5357, 0.8333, 0.5357, 0.875, 0.5357, 0.875, 0.5714, 0.8333, 0.5714, 0.8333, 0.5854, 0.875, 0.5854, 0.875, 0.6071, 0.8333, 0.6071, 0.8333, 0.6071, 0.875, 0.6071, 0.875, 0.6429, 0.8333, 0.6429, 0.8333, 0.6429, 0.875, 0.6429, 0.875, 0.6786, 0.8333, 0.6786, 0.8333, 0.6786, 0.875, 0.6786, 0.875, 0.7143, 0.8333, 0.7143, 0.5352, 0.2097, 0.6056, 0.2097, 0.6007, 0.2113, 0.5336, 0.2113, 0.6056, 0.2097, 0.6056, 0.2435, 0.6007, 0.2419, 0.6007, 0.2113, 0.4648, 0.2435, 0.3944, 0.2435, 0.3993, 0.2419, 0.4664, 0.2419, 0.3944, 0.2435, 0.3944, 0.2097, 0.3993, 0.2113, 0.3993, 0.2419, 0.3204, 0.7097, 0.3556, 0.7097, 0.3507, 0.7113, 0.3171, 0.7113, 0.3556, 0.7097, 0.3556, 0.7435, 0.3507, 0.7419, 0.3507, 0.7113, 0.1796, 0.7435, 0.1444, 0.7435, 0.1493, 0.7419, 0.1829, 0.7419, 0.1444, 0.7435, 0.1444, 0.7097, 0.1493, 0.7113, 0.1493, 0.7419, 0.5352, 0.7097, 0.6056, 0.7097, 0.6007, 0.7113, 0.5336, 0.7113, 0.6056, 0.7097, 0.6056, 0.7435, 0.6007, 0.7419, 0.6007, 0.7113, 0.4648, 0.7435, 0.3944, 0.7435, 0.3993, 0.7419, 0.4664, 0.7419, 0.3944, 0.7435, 0.3944, 0.7097, 0.3993, 0.7113, 0.3993, 0.7419, 0.5352, 0.5065, 0.6056, 0.5065, 0.6007, 0.5081, 0.5336, 0.5081, 0.6056, 0.5065, 0.6056, 0.5403, 0.6007, 0.5387, 0.6007, 0.5081, 0.4648, 0.5403, 0.3944, 0.5403, 0.3993, 0.5387, 0.4664, 0.5387, 0.3944, 0.5403, 0.3944, 0.5065, 0.3993, 0.5081, 0.3993, 0.5387, 0.5352, 0.5403, 0.6056, 0.5403, 0.6007, 0.542, 0.5336, 0.542, 0.6056, 0.5403, 0.6056, 0.5742, 0.6007, 0.5726, 0.6007, 0.542, 0.4648, 0.5742, 0.3944, 0.5742, 0.3993, 0.5726, 0.4664, 0.5726, 0.3944, 0.5742, 0.3944, 0.5403, 0.3993, 0.542, 0.3993, 0.5726, 0.5352, 0.5742, 0.6056, 0.5742, 0.6007, 0.5758, 0.5336, 0.5758, 0.6056, 0.5874, 0.6056, 0.6081, 0.6007, 0.6064, 0.6007, 0.5878, 0.4648, 0.6081, 0.3944, 0.6081, 0.3993, 0.6064, 0.4664, 0.6064, 0.3944, 0.5874, 0.3944, 0.5742, 0.3993, 0.5758, 0.3993, 0.5878, 0.5352, 0.6081, 0.6056, 0.6081, 0.6007, 0.6097, 0.5336, 0.6097, 0.6056, 0.6081, 0.6056, 0.6419, 0.6007, 0.6403, 0.6007, 0.6097, 0.4648, 0.6419, 0.3944, 0.6419, 0.3993, 0.6403, 0.4664, 0.6403, 0.3944, 0.6419, 0.3944, 0.6081, 0.3993, 0.6097, 0.3993, 0.6403, 0.5352, 0.6419, 0.6056, 0.6419, 0.6007, 0.6436, 0.5336, 0.6436, 0.6056, 0.6419, 0.6056, 0.6758, 0.6007, 0.6742, 0.6007, 0.6436, 0.4648, 0.6758, 0.3944, 0.6758, 0.3993, 0.6742, 0.4664, 0.6742, 0.3944, 0.6758, 0.3944, 0.6419, 0.3993, 0.6436, 0.3993, 0.6742, 0.25, 0.6758, 0.2852, 0.6758, 0.2836, 0.6774, 0.25, 0.6774, 0.3556, 0.6758, 0.3556, 0.7097, 0.3507, 0.708, 0.3507, 0.6774, 0.2148, 0.7097, 0.1444, 0.7097, 0.1493, 0.708, 0.2164, 0.708, 0.2852, 0.6758, 0.3556, 0.6758, 0.3507, 0.6774, 0.2836, 0.6774, 0.3204, 0.5065, 0.3556, 0.5065, 0.3507, 0.5081, 0.3171, 0.5081, 0.3556, 0.5065, 0.3556, 0.5403, 0.3507, 0.5387, 0.3507, 0.5081, 0.1796, 0.5403, 0.1444, 0.5403, 0.1493, 0.5387, 0.1829, 0.5387, 0.1444, 0.5403, 0.1444, 0.5065, 0.1493, 0.5081, 0.1493, 0.5387, 0.3204, 0.5403, 0.3556, 0.5403, 0.3507, 0.542, 0.3171, 0.542, 0.3556, 0.5403, 0.3556, 0.5742, 0.3507, 0.5726, 0.3507, 0.542, 0.1796, 0.5742, 0.1444, 0.5742, 0.1493, 0.5726, 0.1829, 0.5726, 0.1444, 0.5742, 0.1444, 0.5403, 0.1493, 0.542, 0.1493, 0.5726, 0.3204, 0.5742, 0.3556, 0.5742, 0.3507, 0.5758, 0.3171, 0.5758, 0.3556, 0.5874, 0.3556, 0.6081, 0.3507, 0.6064, 0.3507, 0.5878, 0.1796, 0.6081, 0.1444, 0.6081, 0.1493, 0.6064, 0.1829, 0.6064, 0.1444, 0.5874, 0.1444, 0.5742, 0.1493, 0.5758, 0.1493, 0.5878, 0.3204, 0.6081, 0.3556, 0.6081, 0.3507, 0.6097, 0.3171, 0.6097, 0.3556, 0.6081, 0.3556, 0.6419, 0.3507, 0.6403, 0.3507, 0.6097, 0.1796, 0.6419, 0.1444, 0.6419, 0.1493, 0.6403, 0.1829, 0.6403, 0.1444, 0.6419, 0.1444, 0.6081, 0.1493, 0.6097, 0.1493, 0.6403, 0.3204, 0.6419, 0.3556, 0.6419, 0.3507, 0.6436, 0.3171, 0.6436, 0.3556, 0.6419, 0.3556, 0.6758, 0.3507, 0.6742, 0.3507, 0.6436, 0.1796, 0.6758, 0.1444, 0.6758, 0.1493, 0.6742, 0.1829, 0.6742, 0.1444, 0.6758, 0.1444, 0.6419, 0.1493, 0.6436, 0.1493, 0.6742, 0.3204, 0.6758, 0.3556, 0.6758, 0.3507, 0.6774, 0.3171, 0.6774, 0.3556, 0.6758, 0.3556, 0.7097, 0.3507, 0.708, 0.3507, 0.6774, 0.1796, 0.7097, 0.1444, 0.7097, 0.1493, 0.708, 0.1829, 0.708, 0.1444, 0.7097, 0.1444, 0.6758, 0.1493, 0.6774, 0.1493, 0.708, 0.5352, 0.006461, 0.6056, 0.006461, 0.6007, 0.008094, 0.5336, 0.008094, 0.6056, 0.006461, 0.6056, 0.04033, 0.6007, 0.0387, 0.6007, 0.008094, 0.4648, 0.04033, 0.3944, 0.04033, 0.3993, 0.0387, 0.4664, 0.0387, 0.3944, 0.04033, 0.3944, 0.006461, 0.3993, 0.008094, 0.3993, 0.0387, 0.5352, 0.04033, 0.6056, 0.04033, 0.6007, 0.04196, 0.5336, 0.04196, 0.6056, 0.04033, 0.6056, 0.0742, 0.6007, 0.07256, 0.6007, 0.04196, 0.4648, 0.0742, 0.3944, 0.0742, 0.3993, 0.07256, 0.4664, 0.07256, 0.3944, 0.0742, 0.3944, 0.04033, 0.3993, 0.04196, 0.3993, 0.07256, 0.5352, 0.0742, 0.6056, 0.0742, 0.6007, 0.07583, 0.5336, 0.07583, 0.6056, 0.0742, 0.6056, 0.1081, 0.6007, 0.1064, 0.6007, 0.07583, 0.4648, 0.1081, 0.3944, 0.1081, 0.3993, 0.1064, 0.4664, 0.1064, 0.3944, 0.1081, 0.3944, 0.0742, 0.3993, 0.07583, 0.3993, 0.1064, 0.5352, 0.1081, 0.6056, 0.1081, 0.6007, 0.1097, 0.5336, 0.1097, 0.6056, 0.1081, 0.6056, 0.1419, 0.6007, 0.1403, 0.6007, 0.1097, 0.4648, 0.1419, 0.3944, 0.1419, 0.3993, 0.1403, 0.4664, 0.1403, 0.3944, 0.1419, 0.3944, 0.1081, 0.3993, 0.1097, 0.3993, 0.1403, 0.5352, 0.1419, 0.6056, 0.1419, 0.6007, 0.1436, 0.5336, 0.1436, 0.6056, 0.1626, 0.6056, 0.1758, 0.6007, 0.1742, 0.6007, 0.1622, 0.4648, 0.1758, 0.3944, 0.1758, 0.3993, 0.1742, 0.4664, 0.1742, 0.3944, 0.1626, 0.3944, 0.1419, 0.3993, 0.1436, 0.3993, 0.1622, 0.5352, 0.1758, 0.6056, 0.1758, 0.6007, 0.1774, 0.5336, 0.1774, 0.6056, 0.1758, 0.6056, 0.2097, 0.6007, 0.208, 0.6007, 0.1774, 0.4648, 0.2097, 0.3944, 0.2097, 0.3993, 0.208, 0.4664, 0.208, 0.3944, 0.2097, 0.3944, 0.1758, 0.3993, 0.1774, 0.3993, 0.208, 0.6056, 0.2097, 0.5352, 0.2097, 0.5336, 0.208, 0.6007, 0.208, 0.5352, 0.2097, 0.4648, 0.2097, 0.4664, 0.208, 0.5336, 0.208, 0.3944, 0.1758, 0.4648, 0.1758, 0.4664, 0.1774, 0.3993, 0.1774, 0.4648, 0.1758, 0.5352, 0.1758, 0.5336, 0.1774, 0.4664, 0.1774, 0.6056, 0.1758, 0.5352, 0.1758, 0.5336, 0.1742, 0.6007, 0.1742, 0.5352, 0.1758, 0.4648, 0.1758, 0.4664, 0.1742, 0.5336, 0.1742, 0.3944, 0.1419, 0.4648, 0.1419, 0.4664, 0.1436, 0.3993, 0.1436, 0.4648, 0.1419, 0.5352, 0.1419, 0.5336, 0.1436, 0.4664, 0.1436, 0.6056, 0.1419, 0.5352, 0.1419, 0.5336, 0.1403, 0.6007, 0.1403, 0.5352, 0.1419, 0.4648, 0.1419, 0.4664, 0.1403, 0.5336, 0.1403, 0.3944, 0.1081, 0.4648, 0.1081, 0.4664, 0.1097, 0.3993, 0.1097, 0.4648, 0.1081, 0.5352, 0.1081, 0.5336, 0.1097, 0.4664, 0.1097, 0.6056, 0.1081, 0.5352, 0.1081, 0.5336, 0.1064, 0.6007, 0.1064, 0.5352, 0.1081, 0.4648, 0.1081, 0.4664, 0.1064, 0.5336, 0.1064, 0.3944, 0.0742, 0.4648, 0.0742, 0.4664, 0.07583, 0.3993, 0.07583, 0.4648, 0.0742, 0.5352, 0.0742, 0.5336, 0.07583, 0.4664, 0.07583, 0.6056, 0.0742, 0.5352, 0.0742, 0.5336, 0.07256, 0.6007, 0.07256, 0.5352, 0.0742, 0.4648, 0.0742, 0.4664, 0.07256, 0.5336, 0.07256, 0.3944, 0.04033, 0.4648, 0.04033, 0.4664, 0.04196, 0.3993, 0.04196, 0.4648, 0.04033, 0.5352, 0.04033, 0.5336, 0.04196, 0.4664, 0.04196, 0.6056, 0.04033, 0.5352, 0.04033, 0.5336, 0.0387, 0.6007, 0.0387, 0.5352, 0.04033, 0.4648, 0.04033, 0.4664, 0.0387, 0.5336, 0.0387, 0.3944, 0.006461, 0.4648, 0.006461, 0.4664, 0.008094, 0.3993, 0.008094, 0.4648, 0.006461, 0.5352, 0.006461, 0.5336, 0.008094, 0.4664, 0.008094, 0.25, 0.7097, 0.2148, 0.7097, 0.2164, 0.708, 0.25, 0.708, 0.1493, 0.6774, 0.2164, 0.6774, 0.2164, 0.708, 0.1493, 0.708, 0.25, 0.6774, 0.2836, 0.6774, 0.2836, 0.708, 0.25, 0.708, 0.1444, 0.6758, 0.2148, 0.6758, 0.2164, 0.6774, 0.1493, 0.6774, 0.6056, 0.6758, 0.5352, 0.6758, 0.5336, 0.6742, 0.6007, 0.6742, 0.5352, 0.6758, 0.4648, 0.6758, 0.4664, 0.6742, 0.5336, 0.6742, 0.3944, 0.6419, 0.4648, 0.6419, 0.4664, 0.6436, 0.3993, 0.6436, 0.4648, 0.6419, 0.5352, 0.6419, 0.5336, 0.6436, 0.4664, 0.6436, 0.6056, 0.6419, 0.5352, 0.6419, 0.5336, 0.6403, 0.6007, 0.6403, 0.5352, 0.6419, 0.4648, 0.6419, 0.4664, 0.6403, 0.5336, 0.6403, 0.3944, 0.6081, 0.4648, 0.6081, 0.4664, 0.6097, 0.3993, 0.6097, 0.4648, 0.6081, 0.5352, 0.6081, 0.5336, 0.6097, 0.4664, 0.6097, 0.6056, 0.6081, 0.5352, 0.6081, 0.5336, 0.6064, 0.6007, 0.6064, 0.5352, 0.6081, 0.4648, 0.6081, 0.4664, 0.6064, 0.5336, 0.6064, 0.3944, 0.5742, 0.4648, 0.5742, 0.4664, 0.5758, 0.3993, 0.5758, 0.4648, 0.5742, 0.5352, 0.5742, 0.5336, 0.5758, 0.4664, 0.5758, 0.6056, 0.5742, 0.5352, 0.5742, 0.5336, 0.5726, 0.6007, 0.5726, 0.5352, 0.5742, 0.4648, 0.5742, 0.4664, 0.5726, 0.5336, 0.5726, 0.3944, 0.5403, 0.4648, 0.5403, 0.4664, 0.542, 0.3993, 0.542, 0.4648, 0.5403, 0.5352, 0.5403, 0.5336, 0.542, 0.4664, 0.542, 0.6056, 0.5403, 0.5352, 0.5403, 0.5336, 0.5387, 0.6007, 0.5387, 0.5352, 0.5403, 0.4648, 0.5403, 0.4664, 0.5387, 0.5336, 0.5387, 0.3944, 0.5065, 0.4648, 0.5065, 0.4664, 0.5081, 0.3993, 0.5081, 0.4648, 0.5065, 0.5352, 0.5065, 0.5336, 0.5081, 0.4664, 0.5081, 0.6056, 0.7435, 0.5352, 0.7435, 0.5336, 0.7419, 0.6007, 0.7419, 0.5352, 0.7435, 0.4648, 0.7435, 0.4664, 0.7419, 0.5336, 0.7419, 0.3944, 0.7097, 0.4648, 0.7097, 0.4664, 0.7113, 0.3993, 0.7113, 0.4648, 0.7097, 0.5352, 0.7097, 0.5336, 0.7113, 0.4664, 0.7113, 0.6056, 0.2435, 0.5352, 0.2435, 0.5336, 0.2419, 0.6007, 0.2419, 0.5352, 0.2435, 0.4648, 0.2435, 0.4664, 0.2419, 0.5336, 0.2419, 0.3944, 0.2097, 0.4648, 0.2097, 0.4664, 0.2113, 0.3993, 0.2113, 0.4648, 0.2097, 0.5352, 0.2097, 0.5336, 0.2113, 0.4664, 0.2113, 0.3993, 0.1774, 0.4664, 0.1774, 0.4664, 0.208, 0.3993, 0.208, 0.4664, 0.1774, 0.5336, 0.1774, 0.5336, 0.208, 0.4664, 0.208, 0.3993, 0.1622, 0.4664, 0.1622, 0.4664, 0.1742, 0.3993, 0.1742, 0.4664, 0.1622, 0.5336, 0.1622, 0.5336, 0.1742, 0.4664, 0.1742, 0.3993, 0.1097, 0.4664, 0.1097, 0.4664, 0.1403, 0.3993, 0.1403, 0.4664, 0.1097, 0.5336, 0.1097, 0.5336, 0.1403, 0.4664, 0.1403, 0.3993, 0.07583, 0.4664, 0.07583, 0.4664, 0.1064, 0.3993, 0.1064, 0.4664, 0.07583, 0.5336, 0.07583, 0.5336, 0.1064, 0.4664, 0.1064, 0.3993, 0.04196, 0.4664, 0.04196, 0.4664, 0.07256, 0.3993, 0.07256, 0.4664, 0.04196, 0.5336, 0.04196, 0.5336, 0.07256, 0.4664, 0.07256, 0.3993, 0.008094, 0.4664, 0.008094, 0.4664, 0.0387, 0.3993, 0.0387, 0.4664, 0.008094, 0.5336, 0.008094, 0.5336, 0.0387, 0.4664, 0.0387, 0.1444, 0.7097, 0.1444, 0.6758, 0.1493, 0.6774, 0.1493, 0.708, 0.3556, 0.7097, 0.2852, 0.7097, 0.2836, 0.708, 0.3507, 0.708, 0.3993, 0.6436, 0.4664, 0.6436, 0.4664, 0.6742, 0.3993, 0.6742, 0.4664, 0.6436, 0.5336, 0.6436, 0.5336, 0.6742, 0.4664, 0.6742, 0.3993, 0.6097, 0.4664, 0.6097, 0.4664, 0.6403, 0.3993, 0.6403, 0.4664, 0.6097, 0.5336, 0.6097, 0.5336, 0.6403, 0.4664, 0.6403, 0.3993, 0.5878, 0.4664, 0.5878, 0.4664, 0.6064, 0.3993, 0.6064, 0.4664, 0.5878, 0.5336, 0.5878, 0.5336, 0.6064, 0.4664, 0.6064, 0.3993, 0.542, 0.4664, 0.542, 0.4664, 0.5726, 0.3993, 0.5726, 0.4664, 0.542, 0.5336, 0.542, 0.5336, 0.5726, 0.4664, 0.5726, 0.3993, 0.5081, 0.4664, 0.5081, 0.4664, 0.5387, 0.3993, 0.5387, 0.4664, 0.5081, 0.5336, 0.5081, 0.5336, 0.5387, 0.4664, 0.5387, 0.625, 0.75, 0.5417, 0.75, 0.5352, 0.7435, 0.6056, 0.7435, 0.6667, 0.7143, 0.7083, 0.7143, 0.7083, 0.7496, 0.7072, 0.75, 0.6667, 0.75, 0.375, 0.5, 0.4583, 0.5, 0.4648, 0.5065, 0.3944, 0.5065, 0.4583, 0.5, 0.5417, 0.5, 0.5352, 0.5065, 0.4648, 0.5065, 0.625, 0.25, 0.5417, 0.25, 0.5352, 0.2435, 0.6056, 0.2435, 0.5417, 0.25, 0.4583, 0.25, 0.4648, 0.2435, 0.5352, 0.2435, 0.375, 0.0, 0.4583, 0.0, 0.4648, 0.006461, 0.3944, 0.006461, 0.5417, 0.9583, 0.625, 0.9583, 0.625, 1.0, 0.5428, 1.0, 0.5417, 0.9988, 0.375, 0.4583, 0.4583, 0.4583, 0.4583, 0.5, 0.375, 0.5, 0.4583, 0.4583, 0.5417, 0.4583, 0.5417, 0.5, 0.4583, 0.5, 0.3993, 0.7113, 0.4664, 0.7113, 0.4664, 0.7419, 0.3993, 0.7419, 0.4664, 0.7113, 0.5336, 0.7113, 0.5336, 0.7419, 0.4664, 0.7419, 0.3993, 0.2113, 0.4664, 0.2113, 0.4664, 0.2419, 0.3993, 0.2419, 0.4664, 0.2113, 0.5336, 0.2113, 0.5336, 0.2419, 0.4664, 0.2419, 0.375, 0.9583, 0.4583, 0.9583, 0.4583, 1.0, 0.375, 1.0, 0.4583, 0.0, 0.5405, 0.0, 0.5409, 0.000756, 0.5352, 0.006461, 0.4648, 0.006461, 0.4583, 0.7917, 0.5417, 0.7917, 0.5417, 0.8333, 0.4583, 0.8333, 0.4583, 0.875, 0.5417, 0.875, 0.5417, 0.9167, 0.4583, 0.9167, 0.375, 0.7917, 0.4583, 0.7917, 0.4583, 0.8333, 0.375, 0.8333, 0.5428, 1.0, 0.5409, 0.000756, 0.5405, 0.0, 0.5417, 0.9988, 0.4583, 0.2917, 0.5417, 0.2917, 0.5417, 0.3333, 0.4583, 0.3333, 0.4583, 0.375, 0.5417, 0.375, 0.5417, 0.4167, 0.4583, 0.4167, 0.375, 0.2917, 0.4583, 0.2917, 0.4583, 0.3333, 0.375, 0.3333, 0.375, 0.375, 0.4583, 0.375, 0.4583, 0.4167, 0.375, 0.4167, 0.3204, 0.7097, 0.2852, 0.7097, 0.2836, 0.708, 0.3171, 0.708, 0.25, 0.7097, 0.2148, 0.7097, 0.2164, 0.708, 0.25, 0.708, 0.1796, 0.6758, 0.2148, 0.6758, 0.2164, 0.6774, 0.1829, 0.6774, 0.25, 0.6758, 0.2852, 0.6758, 0.2836, 0.6774, 0.25, 0.6774, 0.3204, 0.6758, 0.2852, 0.6758, 0.2836, 0.6742, 0.3171, 0.6742, 0.25, 0.6758, 0.2148, 0.6758, 0.2164, 0.6742, 0.25, 0.6742, 0.1796, 0.6419, 0.2148, 0.6419, 0.2164, 0.6436, 0.1829, 0.6436, 0.25, 0.6419, 0.2852, 0.6419, 0.2836, 0.6436, 0.25, 0.6436, 0.3204, 0.6419, 0.2852, 0.6419, 0.2836, 0.6403, 0.3171, 0.6403, 0.25, 0.6419, 0.2148, 0.6419, 0.2164, 0.6403, 0.25, 0.6403, 0.1796, 0.6081, 0.2148, 0.6081, 0.2164, 0.6097, 0.1829, 0.6097, 0.25, 0.6081, 0.2852, 0.6081, 0.2836, 0.6097, 0.25, 0.6097, 0.3204, 0.6081, 0.2852, 0.6081, 0.2836, 0.6064, 0.3171, 0.6064, 0.25, 0.6081, 0.2148, 0.6081, 0.2164, 0.6064, 0.25, 0.6064, 0.1796, 0.5742, 0.2148, 0.5742, 0.2164, 0.5758, 0.1829, 0.5758, 0.25, 0.5742, 0.2852, 0.5742, 0.2836, 0.5758, 0.25, 0.5758, 0.3204, 0.5742, 0.2852, 0.5742, 0.2836, 0.5726, 0.3171, 0.5726, 0.25, 0.5742, 0.2148, 0.5742, 0.2164, 0.5726, 0.25, 0.5726, 0.1796, 0.5403, 0.2148, 0.5403, 0.2164, 0.542, 0.1829, 0.542, 0.25, 0.5403, 0.2852, 0.5403, 0.2836, 0.542, 0.25, 0.542, 0.3204, 0.5403, 0.2852, 0.5403, 0.2836, 0.5387, 0.3171, 0.5387, 0.25, 0.5403, 0.2148, 0.5403, 0.2164, 0.5387, 0.25, 0.5387, 0.1796, 0.5065, 0.2148, 0.5065, 0.2164, 0.5081, 0.1829, 0.5081, 0.25, 0.5065, 0.2852, 0.5065, 0.2836, 0.5081, 0.25, 0.5081, 0.3204, 0.7435, 0.2852, 0.7435, 0.2836, 0.7419, 0.3171, 0.7419, 0.25, 0.7435, 0.2148, 0.7435, 0.2164, 0.7419, 0.25, 0.7419, 0.1796, 0.7097, 0.2148, 0.7097, 0.2164, 0.7113, 0.1829, 0.7113, 0.25, 0.7097, 0.2852, 0.7097, 0.2836, 0.7113, 0.25, 0.7113, 0.6667, 0.6786, 0.7083, 0.6786, 0.7083, 0.7143, 0.6667, 0.7143, 0.75, 0.6786, 0.7917, 0.6786, 0.7917, 0.7143, 0.75, 0.7143, 0.6667, 0.6429, 0.7083, 0.6429, 0.7083, 0.6786, 0.6667, 0.6786, 0.75, 0.6429, 0.7917, 0.6429, 0.7917, 0.6786, 0.75, 0.6786, 0.6667, 0.6071, 0.7083, 0.6071, 0.7083, 0.6429, 0.6667, 0.6429, 0.75, 0.6071, 0.7917, 0.6071, 0.7917, 0.6429, 0.75, 0.6429, 0.6667, 0.5854, 0.7083, 0.5854, 0.7083, 0.6071, 0.6667, 0.6071, 0.75, 0.5854, 0.7917, 0.5854, 0.7917, 0.6071, 0.75, 0.6071, 0.6667, 0.5357, 0.7083, 0.5357, 0.7083, 0.5714, 0.6667, 0.5714, 0.75, 0.5357, 0.7917, 0.5357, 0.7917, 0.5714, 0.75, 0.5714, 0.6667, 0.5, 0.7083, 0.5, 0.7083, 0.5357, 0.6667, 0.5357, 0.75, 0.5, 0.7917, 0.5, 0.7917, 0.5357, 0.75, 0.5357, 0.1829, 0.6774, 0.2164, 0.6774, 0.2164, 0.708, 0.1829, 0.708, 0.25, 0.6774, 0.2836, 0.6774, 0.2836, 0.708, 0.25, 0.708, 0.1829, 0.6436, 0.2164, 0.6436, 0.2164, 0.6742, 0.1829, 0.6742, 0.25, 0.6436, 0.2836, 0.6436, 0.2836, 0.6742, 0.25, 0.6742, 0.1829, 0.6097, 0.2164, 0.6097, 0.2164, 0.6403, 0.1829, 0.6403, 0.25, 0.6097, 0.2836, 0.6097, 0.2836, 0.6403, 0.25, 0.6403, 0.1829, 0.5878, 0.2164, 0.5878, 0.2164, 0.6064, 0.1829, 0.6064, 0.25, 0.5878, 0.2836, 0.5878, 0.2836, 0.6064, 0.25, 0.6064, 0.1829, 0.542, 0.2164, 0.542, 0.2164, 0.5726, 0.1829, 0.5726, 0.25, 0.542, 0.2836, 0.542, 0.2836, 0.5726, 0.25, 0.5726, 0.1829, 0.5081, 0.2164, 0.5081, 0.2164, 0.5387, 0.1829, 0.5387, 0.25, 0.5081, 0.2836, 0.5081, 0.2836, 0.5387, 0.25, 0.5387, 0.3333, 0.75, 0.2917, 0.75, 0.2852, 0.7435, 0.3204, 0.7435, 0.375, 0.875, 0.4583, 0.875, 0.4583, 0.9167, 0.3762, 0.9167, 0.375, 0.9155, 0.1667, 0.5, 0.2083, 0.5, 0.2148, 0.5065, 0.1796, 0.5065, 0.25, 0.5, 0.2917, 0.5, 0.2852, 0.5065, 0.25, 0.5065, 0.5417, 0.2917, 0.625, 0.2917, 0.625, 0.3333, 0.5417, 0.3333, 0.5417, 0.375, 0.625, 0.375, 0.625, 0.4167, 0.5417, 0.4167, 0.1829, 0.7113, 0.2164, 0.7113, 0.2164, 0.7419, 0.1829, 0.7419, 0.25, 0.7113, 0.2836, 0.7113, 0.2836, 0.7419, 0.25, 0.7419, 0.7083, 0.7143, 0.75, 0.7143, 0.75, 0.75, 0.7095, 0.75, 0.7083, 0.7496, 0.5417, 0.875, 0.625, 0.875, 0.625, 0.9167, 0.5417, 0.9167, 0.5417, 0.7917, 0.625, 0.7917, 0.625, 0.8322, 0.6238, 0.8333, 0.5417, 0.8333, 0.75, 0.7143, 0.7917, 0.7143, 0.7917, 0.75, 0.75, 0.75, 0.5417, 0.8333, 0.6238, 0.8333, 0.625, 0.8345, 0.625, 0.875, 0.5417, 0.875, 0.2091, 0.7492, 0.2072, 0.75, 0.1667, 0.75, 0.1796, 0.7435, 0.2148, 0.7435, 0.2164, 0.7113, 0.25, 0.7113, 0.25, 0.7419, 0.2164, 0.7419, 0.5417, 0.3333, 0.625, 0.3333, 0.625, 0.375, 0.5417, 0.375, 0.2083, 0.5, 0.25, 0.5, 0.25, 0.5065, 0.2148, 0.5065, 0.2917, 0.75, 0.25, 0.75, 0.25, 0.7435, 0.2852, 0.7435, 0.2164, 0.5081, 0.25, 0.5081, 0.25, 0.5387, 0.2164, 0.5387, 0.2164, 0.542, 0.25, 0.542, 0.25, 0.5726, 0.2164, 0.5726, 0.2164, 0.5878, 0.25, 0.5878, 0.25, 0.6064, 0.2164, 0.6064, 0.2164, 0.6097, 0.25, 0.6097, 0.25, 0.6403, 0.2164, 0.6403, 0.2164, 0.6436, 0.25, 0.6436, 0.25, 0.6742, 0.2164, 0.6742, 0.2164, 0.6774, 0.25, 0.6774, 0.25, 0.708, 0.2164, 0.708, 0.7083, 0.5, 0.75, 0.5, 0.75, 0.5357, 0.7083, 0.5357, 0.7083, 0.5357, 0.75, 0.5357, 0.75, 0.5714, 0.7083, 0.5714, 0.7083, 0.5854, 0.75, 0.5854, 0.75, 0.6071, 0.7083, 0.6071, 0.7083, 0.6071, 0.75, 0.6071, 0.75, 0.6429, 0.7083, 0.6429, 0.7083, 0.6429, 0.75, 0.6429, 0.75, 0.6786, 0.7083, 0.6786, 0.7083, 0.6786, 0.75, 0.6786, 0.75, 0.7143, 0.7083, 0.7143, 0.2148, 0.7097, 0.25, 0.7097, 0.25, 0.7113, 0.2164, 0.7113, 0.2852, 0.7435, 0.25, 0.7435, 0.25, 0.7419, 0.2836, 0.7419, 0.2148, 0.5065, 0.25, 0.5065, 0.25, 0.5081, 0.2164, 0.5081, 0.2852, 0.5403, 0.25, 0.5403, 0.25, 0.5387, 0.2836, 0.5387, 0.2148, 0.5403, 0.25, 0.5403, 0.25, 0.542, 0.2164, 0.542, 0.2852, 0.5742, 0.25, 0.5742, 0.25, 0.5726, 0.2836, 0.5726, 0.2148, 0.5742, 0.25, 0.5742, 0.25, 0.5758, 0.2164, 0.5758, 0.2852, 0.6081, 0.25, 0.6081, 0.25, 0.6064, 0.2836, 0.6064, 0.2148, 0.6081, 0.25, 0.6081, 0.25, 0.6097, 0.2164, 0.6097, 0.2852, 0.6419, 0.25, 0.6419, 0.25, 0.6403, 0.2836, 0.6403, 0.2148, 0.6419, 0.25, 0.6419, 0.25, 0.6436, 0.2164, 0.6436, 0.2852, 0.6758, 0.25, 0.6758, 0.25, 0.6742, 0.2836, 0.6742, 0.2148, 0.6758, 0.25, 0.6758, 0.25, 0.6774, 0.2164, 0.6774, 0.2852, 0.7097, 0.25, 0.7097, 0.25, 0.708, 0.2836, 0.708, 0.375, 0.3333, 0.4583, 0.3333, 0.4583, 0.375, 0.375, 0.375, 0.4583, 0.3333, 0.5417, 0.3333, 0.5417, 0.375, 0.4583, 0.375, 0.375, 0.8333, 0.4583, 0.8333, 0.4583, 0.875, 0.375, 0.875, 0.4583, 0.8333, 0.5417, 0.8333, 0.5417, 0.875, 0.4583, 0.875, 0.2164, 0.6774, 0.25, 0.6774, 0.25, 0.708, 0.2164, 0.708, 0.2148, 0.6758, 0.25, 0.6758, 0.25, 0.6774, 0.2164, 0.6774, 0.2852, 0.7097, 0.25, 0.7097, 0.25, 0.708, 0.2836, 0.708, 0.7083, 0.5714, 0.75, 0.5714, 0.75, 0.5854, 0.7083, 0.5854, 0.2164, 0.5758, 0.25, 0.5758, 0.25, 0.5878, 0.2164, 0.5878, 0.25, 0.5758, 0.2836, 0.5758, 0.2836, 0.5878, 0.25, 0.5878, 0.1829, 0.5758, 0.2164, 0.5758, 0.2164, 0.5878, 0.1829, 0.5878, 0.75, 0.5714, 0.7917, 0.5714, 0.7917, 0.5854, 0.75, 0.5854, 0.6667, 0.5714, 0.7083, 0.5714, 0.7083, 0.5854, 0.6667, 0.5854, 0.4664, 0.5758, 0.5336, 0.5758, 0.5336, 0.5878, 0.4664, 0.5878, 0.3993, 0.5758, 0.4664, 0.5758, 0.4664, 0.5878, 0.3993, 0.5878, 0.4664, 0.1436, 0.5336, 0.1436, 0.5336, 0.1622, 0.4664, 0.1622, 0.3993, 0.1436, 0.4664, 0.1436, 0.4664, 0.1622, 0.3993, 0.1622, 0.3944, 0.1758, 0.3944, 0.1626, 0.3993, 0.1622, 0.3993, 0.1742, 0.6056, 0.1419, 0.6056, 0.1626, 0.6007, 0.1622, 0.6007, 0.1436, 0.1444, 0.6081, 0.1444, 0.5874, 0.1493, 0.5878, 0.1493, 0.6064, 0.3556, 0.5742, 0.3556, 0.5874, 0.3507, 0.5878, 0.3507, 0.5758, 0.3944, 0.6081, 0.3944, 0.5874, 0.3993, 0.5878, 0.3993, 0.6064, 0.6056, 0.5742, 0.6056, 0.5874, 0.6007, 0.5878, 0.6007, 0.5758, 0.8333, 0.5714, 0.875, 0.5714, 0.875, 0.5854, 0.8333, 0.5854, 0.5336, 0.1436, 0.6007, 0.1436, 0.6007, 0.1622, 0.5336, 0.1622, 0.3171, 0.5758, 0.3507, 0.5758, 0.3507, 0.5878, 0.3171, 0.5878, 0.5336, 0.5758, 0.6007, 0.5758, 0.6007, 0.5878, 0.5336, 0.5878, 0.625, 0.1429, 0.625, 0.1646, 0.6056, 0.1626, 0.6056, 0.1419, 0.375, 0.1786, 0.375, 0.1646, 0.3944, 0.1626, 0.3944, 0.1758, 0.375, 0.5714, 0.375, 0.5854, 0.3556, 0.5874, 0.3556, 0.5742, 0.125, 0.6071, 0.125, 0.5854, 0.1444, 0.5874, 0.1444, 0.6081, 0.625, 0.5714, 0.625, 0.5854, 0.6056, 0.5874, 0.6056, 0.5742, 0.375, 0.6071, 0.375, 0.5854, 0.3944, 0.5874, 0.3944, 0.6081, 0.7917, 0.5714, 0.8333, 0.5714, 0.8333, 0.5854, 0.7917, 0.5854, 0.1493, 0.5758, 0.1829, 0.5758, 0.1829, 0.5878, 0.1493, 0.5878, 0.1493, 0.7113, 0.1829, 0.7113, 0.1829, 0.7419, 0.1493, 0.7419, 0.5417, 0.25, 0.625, 0.25, 0.625, 0.2917, 0.5417, 0.2917, 0.125, 0.5, 0.1667, 0.5, 0.1796, 0.5065, 0.1444, 0.5065, 0.1493, 0.5081, 0.1829, 0.5081, 0.1829, 0.5387, 0.1493, 0.5387, 0.1493, 0.542, 0.1829, 0.542, 0.1829, 0.5726, 0.1493, 0.5726, 0.1493, 0.5878, 0.1829, 0.5878, 0.1829, 0.6064, 0.1493, 0.6064, 0.1493, 0.6097, 0.1829, 0.6097, 0.1829, 0.6403, 0.1493, 0.6403, 0.1493, 0.6436, 0.1829, 0.6436, 0.1829, 0.6742, 0.1493, 0.6742, 0.1493, 0.6774, 0.1829, 0.6774, 0.1829, 0.708, 0.1493, 0.708, 0.1444, 0.7097, 0.1796, 0.7097, 0.1829, 0.7113, 0.1493, 0.7113, 0.1444, 0.5065, 0.1796, 0.5065, 0.1829, 0.5081, 0.1493, 0.5081, 0.1444, 0.5403, 0.1796, 0.5403, 0.1829, 0.542, 0.1493, 0.542, 0.1444, 0.5742, 0.1796, 0.5742, 0.1829, 0.5758, 0.1493, 0.5758, 0.1444, 0.6081, 0.1796, 0.6081, 0.1829, 0.6097, 0.1493, 0.6097, 0.1444, 0.6419, 0.1796, 0.6419, 0.1829, 0.6436, 0.1493, 0.6436, 0.1444, 0.6758, 0.1796, 0.6758, 0.1829, 0.6774, 0.1493, 0.6774, 0.375, 0.25, 0.4583, 0.25, 0.4583, 0.2917, 0.375, 0.2917, 0.4583, 0.25, 0.5417, 0.25, 0.5417, 0.2917, 0.4583, 0.2917, 0.4583, 0.9167, 0.5417, 0.9167, 0.5417, 0.9583, 0.4583, 0.9583, 0.25, 0.75, 0.2095, 0.75, 0.2091, 0.7492, 0.2148, 0.7435, 0.25, 0.7435, 0.2148, 0.7097, 0.1796, 0.7097, 0.1829, 0.708, 0.2164, 0.708, 0.2148, 0.6758, 0.1796, 0.6758, 0.1829, 0.6742, 0.2164, 0.6742, 0.2148, 0.6419, 0.1796, 0.6419, 0.1829, 0.6403, 0.2164, 0.6403, 0.2148, 0.6081, 0.1796, 0.6081, 0.1829, 0.6064, 0.2164, 0.6064, 0.2148, 0.5742, 0.1796, 0.5742, 0.1829, 0.5726, 0.2164, 0.5726, 0.2148, 0.5403, 0.1796, 0.5403, 0.1829, 0.5387, 0.2164, 0.5387, 0.2148, 0.7435, 0.1796, 0.7435, 0.1829, 0.7419, 0.2164, 0.7419, 0.7917, 0.6786, 0.8333, 0.6786, 0.8333, 0.7143, 0.7917, 0.7143, 0.7917, 0.6429, 0.8333, 0.6429, 0.8333, 0.6786, 0.7917, 0.6786, 0.7917, 0.6071, 0.8333, 0.6071, 0.8333, 0.6429, 0.7917, 0.6429, 0.7917, 0.5854, 0.8333, 0.5854, 0.8333, 0.6071, 0.7917, 0.6071, 0.7917, 0.5357, 0.8333, 0.5357, 0.8333, 0.5714, 0.7917, 0.5714, 0.7917, 0.5, 0.8333, 0.5, 0.8333, 0.5357, 0.7917, 0.5357, 0.375, 0.9178, 0.3762, 0.9167, 0.4583, 0.9167, 0.4583, 0.9583, 0.375, 0.9583, 0.5417, 0.9167, 0.625, 0.9167, 0.625, 0.9583, 0.5417, 0.9583, 0.7917, 0.7143, 0.8333, 0.7143, 0.8333, 0.75, 0.7917, 0.75, 0.2836, 0.5758, 0.3171, 0.5758, 0.3171, 0.5878, 0.2836, 0.5878, 0.625, 0.5714, 0.6667, 0.5714, 0.6667, 0.5854, 0.625, 0.5854, 0.625, 0.7143, 0.6667, 0.7143, 0.6667, 0.75, 0.625, 0.75, 0.5417, 0.75, 0.625, 0.75, 0.625, 0.7917, 0.5417, 0.7917, 0.375, 0.75, 0.3333, 0.75, 0.3204, 0.7435, 0.3556, 0.7435, 0.625, 0.5, 0.6667, 0.5, 0.6667, 0.5357, 0.625, 0.5357, 0.625, 0.5357, 0.6667, 0.5357, 0.6667, 0.5714, 0.625, 0.5714, 0.625, 0.5854, 0.6667, 0.5854, 0.6667, 0.6071, 0.625, 0.6071, 0.625, 0.6071, 0.6667, 0.6071, 0.6667, 0.6429, 0.625, 0.6429, 0.625, 0.6429, 0.6667, 0.6429, 0.6667, 0.6786, 0.625, 0.6786, 0.625, 0.6786, 0.6667, 0.6786, 0.6667, 0.7143, 0.625, 0.7143, 0.3556, 0.7435, 0.3204, 0.7435, 0.3171, 0.7419, 0.3507, 0.7419, 0.3556, 0.5403, 0.3204, 0.5403, 0.3171, 0.5387, 0.3507, 0.5387, 0.3556, 0.5742, 0.3204, 0.5742, 0.3171, 0.5726, 0.3507, 0.5726, 0.3556, 0.6081, 0.3204, 0.6081, 0.3171, 0.6064, 0.3507, 0.6064, 0.3556, 0.6419, 0.3204, 0.6419, 0.3171, 0.6403, 0.3507, 0.6403, 0.3556, 0.6758, 0.3204, 0.6758, 0.3171, 0.6742, 0.3507, 0.6742, 0.3556, 0.7097, 0.3204, 0.7097, 0.3171, 0.708, 0.3507, 0.708, 0.4591, 0.7493, 0.4572, 0.75, 0.375, 0.75, 0.3944, 0.7435, 0.4648, 0.7435, 0.5417, 0.75, 0.4595, 0.75, 0.4591, 0.7493, 0.4648, 0.7435, 0.5352, 0.7435, 0.4583, 0.4167, 0.5417, 0.4167, 0.5417, 0.4583, 0.4583, 0.4583, 0.375, 0.4167, 0.4583, 0.4167, 0.4583, 0.4583, 0.375, 0.4583, 0.2852, 0.6758, 0.3204, 0.6758, 0.3171, 0.6774, 0.2836, 0.6774, 0.2852, 0.6419, 0.3204, 0.6419, 0.3171, 0.6436, 0.2836, 0.6436, 0.2852, 0.6081, 0.3204, 0.6081, 0.3171, 0.6097, 0.2836, 0.6097, 0.2852, 0.5742, 0.3204, 0.5742, 0.3171, 0.5758, 0.2836, 0.5758, 0.2852, 0.5403, 0.3204, 0.5403, 0.3171, 0.542, 0.2836, 0.542, 0.2852, 0.5065, 0.3204, 0.5065, 0.3171, 0.5081, 0.2836, 0.5081, 0.2852, 0.7097, 0.3204, 0.7097, 0.3171, 0.7113, 0.2836, 0.7113, 0.2836, 0.6774, 0.3171, 0.6774, 0.3171, 0.708, 0.2836, 0.708, 0.2836, 0.6436, 0.3171, 0.6436, 0.3171, 0.6742, 0.2836, 0.6742, 0.2836, 0.6097, 0.3171, 0.6097, 0.3171, 0.6403, 0.2836, 0.6403, 0.2836, 0.5878, 0.3171, 0.5878, 0.3171, 0.6064, 0.2836, 0.6064, 0.2836, 0.542, 0.3171, 0.542, 0.3171, 0.5726, 0.2836, 0.5726, 0.2836, 0.5081, 0.3171, 0.5081, 0.3171, 0.5387, 0.2836, 0.5387, 0.2917, 0.5, 0.3333, 0.5, 0.3204, 0.5065, 0.2852, 0.5065, 0.5417, 0.4167, 0.625, 0.4167, 0.625, 0.4583, 0.5417, 0.4583, 0.2836, 0.7113, 0.3171, 0.7113, 0.3171, 0.7419, 0.2836, 0.7419, 0.2072, 0.75, 0.2091, 0.7492, 0.2091, 0.7492, 0.2072, 0.75, 0.4583, 0.7512, 0.4572, 0.75, 0.4572, 0.75, 0.4583, 0.7512, 0.6238, 0.8333, 0.625, 0.8322, 0.625, 0.8322, 0.6238, 0.8333, 0.5405, 1.0, 0.5417, 0.9988, 0.5417, 0.9988, 0.5405, 1.0, 0.5409, 0.000756, 0.5428, 0.0, 0.625, 0.0, 0.6056, 0.006461, 0.5352, 0.006461, 0.4572, 0.75, 0.4591, 0.7493, 0.4595, 0.75, 0.4583, 0.7512, 0.7083, 0.7496, 0.7095, 0.75, 0.6238, 0.8333, 0.625, 0.8322, 0.2091, 0.7492, 0.2095, 0.75, 0.3762, 0.9167, 0.375, 0.9178, 0.4572, 0.75, 0.4591, 0.7493, 0.4591, 0.7493, 0.4572, 0.75, 0.2091, 0.7492, 0.2095, 0.75, 0.2095, 0.75, 0.2091, 0.7492, 0.4591, 0.7493, 0.4595, 0.75, 0.4595, 0.75, 0.4591, 0.7493, 0.375, 0.9155, 0.3762, 0.9167, 0.3762, 0.9167, 0.375, 0.9155, 0.4595, 0.75, 0.4583, 0.7512, 0.4583, 0.7512, 0.4595, 0.75, 0.5417, 0.9988, 0.5428, 1.0, 0.5428, 1.0, 0.5417, 0.9988, 0.3762, 0.9167, 0.375, 0.9178, 0.375, 0.9178, 0.3762, 0.9167, 0.7072, 0.75, 0.7083, 0.7496, 0.7083, 0.7496, 0.7072, 0.75, 0.5428, 0.0, 0.5409, 0.000756, 0.5409, 0.000756, 0.5428, 0.0, 0.7083, 0.7496, 0.7095, 0.75, 0.7095, 0.75, 0.7083, 0.7496, 0.5409, 0.000756, 0.5405, 0.0, 0.5405, 0.0, 0.5409, 0.000756, 0.625, 0.8345, 0.6238, 0.8333, 0.6238, 0.8333, 0.625, 0.8345])
me_cube_001.materials.append(mat_metal)
me_cube_001.materials.append(mat_solar_panel)
me_cube_001.materials.append(mat_black_plastic)
me_cube_001.use_remesh_preserve_volume = False
me_cube_001.use_remesh_preserve_attributes = False
me_cube_001.use_mirror_vertex_groups = False
me_cube_001.update()

# ---- objects
ob_light = bpy.data.objects.new('Light', light_light)
ob_camera = bpy.data.objects.new('Camera', cam_camera)
ob_cube_003 = bpy.data.objects.new('Cube.003', me_cube_001)

# ---- transforms, parenting, visibility, modifiers, constraints
ob_light.location = (4.076, 1.005, 5.904)
ob_light.rotation_euler = (0.6503, 0.05522, 1.866)
ob_light.lock_rotations_4d = False
ob_light.empty_display_type = 'ARROWS'
ob_light.color = (0.0, 0.0, 0.0, 0.0)
ob_light.lineart.crease_threshold = 0.0
ob_camera.location = (7.359, -6.926, 4.958)
ob_camera.rotation_euler = (1.109, 0.0, 0.8149)
ob_camera.lock_rotations_4d = False
ob_camera.empty_display_type = 'ARROWS'
ob_camera.color = (0.0, 0.0, 0.0, 0.0)
ob_camera.display_type = 'WIRE'
ob_camera.lineart.crease_threshold = 0.0
ob_cube_003.location = (0.0, 0.0, 0.0)
ob_cube_003.lock_rotations_4d = False
ob_cube_003.empty_display_type = 'ARROWS'
ob_cube_003.lineart.crease_threshold = 0.0

# ---- collection membership
col_collection.objects.link(ob_light)
col_collection.objects.link(ob_camera)
col_collection.objects.link(ob_cube_003)

# ---- scene / render settings (as saved in the file)
scene.camera = ob_camera
scene.frame_start = 1; scene.frame_end = 250; scene.frame_set(1)
scene.render.engine = 'BLENDER_EEVEE_NEXT'
scene.cycles.sampling_pattern = 'TABULATED_SOBOL'
scene.eevee.ray_tracing_options.trace_max_roughness = 0.0
bpy.context.view_layer.update()
